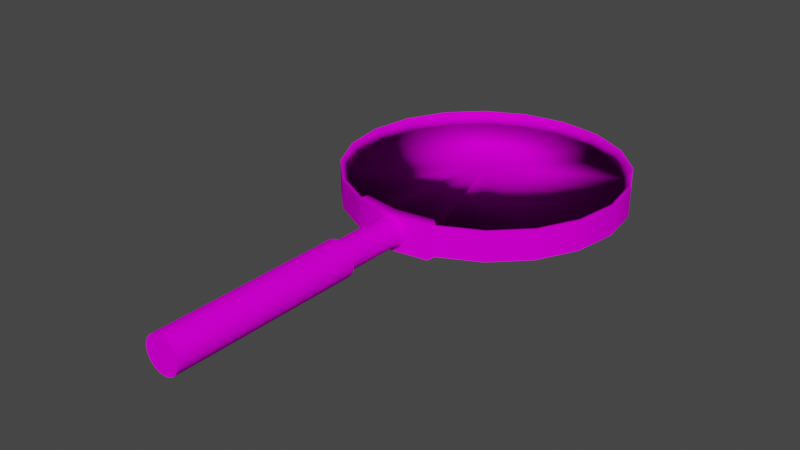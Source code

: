 # Source: magnifying_glas.blend  (saved by Blender 2.90.8; exported with 4.5.12 LTS)
import bpy
from mathutils import Matrix  # noqa: F401  (used for matrix-valued properties, if any)

bpy.ops.wm.read_factory_settings(use_empty=True)
scene = bpy.context.scene
scene.name = 'Scene'

# ---- collections
col_collection = bpy.data.collections.new('Collection'); scene.collection.children.link(col_collection)

# ---- images (referenced by path relative to the original .blend; pixels are not part of the script)
import os
ASSET_DIR = os.environ.get("B2B_ASSET_DIR", "")  # directory of the original .blend (textures are referenced by path, not embedded)
HERE = os.path.dirname(os.path.abspath(__file__))  # packed textures are extracted next to this script under _unpacked/

def load_image(name, relpath, width, height, colorspace="sRGB"):
    """Load a texture the original file referenced (path relative to the .blend, or extracted next to this script)."""
    p = next((c for c in (os.path.join(HERE, relpath), os.path.join(ASSET_DIR, relpath)) if relpath and os.path.exists(c)), "")
    if p:
        img = bpy.data.images.load(p, check_existing=True)
        img.name = name
    else:  # same state as the original file: an image datablock whose file is absent (Cycles renders it pink)
        img = bpy.data.images.new(name, width, height)
        img.source = "FILE"
        img.filepath = "//" + (relpath or name)
    img.colorspace_settings.name = colorspace
    return img
img_magnifyingglassdiffuse_png = load_image('MagnifyingGlassDiffuse.png', 'MagnifyingGlassDiffuse.png', 1024, 1024, 'sRGB')

# ---- materials (node trees are filled in below, after node groups)
mat_magnifyingglass_blinn1 = bpy.data.materials.new('MagnifyingGlass_Blinn1')
mat_magnifyingglass_blinn1.surface_render_method = 'BLENDED'
mat_magnifyingglass_blinn1.blend_method = 'BLEND'
mat_magnifyingglass_blinn1.use_transparent_shadow = False
mat_magnifyingglass_blinn1.diffuse_color = (0.0, 0.0, 0.0, 1.0)
mat_magnifyingglass_blinn1.roughness = 1.0
mat_magnifyingglass_blinn2 = bpy.data.materials.new('MagnifyingGlass_Blinn2')
mat_magnifyingglass_blinn2.surface_render_method = 'BLENDED'
mat_magnifyingglass_blinn2.blend_method = 'BLEND'
mat_magnifyingglass_blinn2.use_transparent_shadow = False
mat_magnifyingglass_blinn2.diffuse_color = (0.0, 0.0, 0.0, 1.0)
mat_magnifyingglass_blinn2.roughness = 1.0

# ---- material node trees
mat_magnifyingglass_blinn1.use_nodes = True; mat_magnifyingglass_blinn1.node_tree.nodes.clear()
_N = mat_magnifyingglass_blinn1.node_tree.nodes; _L = mat_magnifyingglass_blinn1.node_tree.links
n0 = _N.new('ShaderNodeBsdfPrincipled'); n0.name = 'Principled BSDF'; n0.location = (10, 300)
n0.distribution = 'GGX'
n0.subsurface_method = 'BURLEY'
n0.inputs[2].default_value = 1.0
n0.inputs[3].default_value = 1.0
n0.inputs[27].default_value = (0.0, 0.0, 0.0, 1.0)
n0.inputs[28].default_value = 1.0
n1 = _N.new('ShaderNodeOutputMaterial'); n1.name = 'Material Output'; n1.location = (300, 300)
n2 = _N.new('ShaderNodeTexImage'); n2.name = 'Image Texture'; n2.location = (-300, 600)
n2.image = img_magnifyingglassdiffuse_png
_L.new(n0.outputs[0], n1.inputs[0])
_L.new(n2.outputs[0], n0.inputs[0])
n1.is_active_output = True
mat_magnifyingglass_blinn2.use_nodes = True; mat_magnifyingglass_blinn2.node_tree.nodes.clear()
_N = mat_magnifyingglass_blinn2.node_tree.nodes; _L = mat_magnifyingglass_blinn2.node_tree.links
n0 = _N.new('ShaderNodeBsdfPrincipled'); n0.name = 'Principled BSDF'; n0.location = (10, 300)
n0.distribution = 'GGX'
n0.subsurface_method = 'BURLEY'
n0.inputs[2].default_value = 1.0
n0.inputs[3].default_value = 1.0
n0.inputs[27].default_value = (0.0, 0.0, 0.0, 1.0)
n0.inputs[28].default_value = 1.0
n1 = _N.new('ShaderNodeOutputMaterial'); n1.name = 'Material Output'; n1.location = (300, 300)
n2 = _N.new('ShaderNodeTexImage'); n2.name = 'Image Texture'; n2.location = (-300, 600)
n2.image = img_magnifyingglassdiffuse_png
_L.new(n0.outputs[0], n1.inputs[0])
_L.new(n2.outputs[0], n0.inputs[0])
n1.is_active_output = True

# ---- world
world_world = bpy.data.worlds.new('World'); scene.world = world_world
world_world.use_nodes = True; world_world.node_tree.nodes.clear()
_N = world_world.node_tree.nodes; _L = world_world.node_tree.links
n0 = _N.new('ShaderNodeOutputWorld'); n0.name = 'World Output'; n0.location = (300, 300)
n1 = _N.new('ShaderNodeBackground'); n1.name = 'Background'; n1.location = (10, 300)
n1.inputs[0].default_value = (0.05088, 0.05088, 0.05088, 1.0)
_L.new(n1.outputs[0], n0.inputs[0])
n0.is_active_output = True
world_world.color = (0.05088, 0.05088, 0.05088)
world_world.use_sun_shadow = False
world_world.sun_shadow_jitter_overblur = 0.0

# ---- meshes
me_magnifying_glass_model = bpy.data.meshes.new('Magnifying Glass Model')
me_magnifying_glass_model.from_pydata([(0.809, -0.1069, -1.504), (0.5878, -0.1069, -1.725), (0.5878, 0.1069, -1.725), (0.809, 0.1069, -1.504), (-0.7674, 0.02774, -0.3586), (-0.5576, 0.02774, -0.1487), (0.0, 0.09457, -0.9161), (0.7674, 0.02774, -1.474), (0.5576, 0.02774, -1.684), (-0.791, 0.1069, -0.3415), (-0.5747, 0.1069, -0.1252), (0.791, 0.1069, -1.491), (0.5747, 0.1069, -1.707), (-0.809, 0.1069, -0.3284), (-0.5878, 0.1069, -0.1071), (-0.2931, -0.03015, -0.01397), (-0.5576, -0.03015, -0.1487), (0.0, -0.09265, -0.9161), (0.7674, -0.03015, -1.474), (0.9022, -0.03015, -1.209), (-0.2931, 0.02774, -0.01397), (0.9022, 0.02774, -1.209), (-0.2638, -0.03579, -0.02969), (0.0, -0.03579, 0.0121), (-0.2638, 0.03293, -0.02969), (0.0, 0.03293, 0.0121), (0.9486, -0.03015, -0.9161), (-0.309, -0.1069, 0.03491), (-0.3021, -0.1069, 0.01369), (-0.2719, -0.1269, -0.001884), (-0.2781, -0.1269, 0.07083), (-0.5878, -0.1069, -0.1071), (-0.5747, -0.1069, -0.1252), (0.9511, -0.1069, -1.225), (0.9298, -0.1069, -1.218), (0.791, -0.1069, -1.491), (0.9486, 0.02774, -0.9161), (0.2638, -0.03579, -0.02969), (0.2931, -0.03015, -0.01397), (0.9022, -0.03015, -0.623), (-0.3021, 0.1069, 0.01369), (-0.2719, 0.1269, -0.001884), (0.2638, 0.03293, -0.02969), (0.2931, 0.02774, -0.01397), (-0.309, 0.1069, 0.03491), (-0.2781, 0.1269, 0.07083), (0.9022, 0.02774, -0.623), (0.9511, 0.1069, -1.225), (0.5576, -0.03015, -0.1487), (0.7674, -0.03015, -0.3586), (0.9298, 0.1069, -1.218), (0.5576, 0.02774, -0.1487), (0.7674, 0.02774, -0.3586), (0.3021, -0.1069, 0.01369), (0.2719, -0.1269, -0.001884), (0.309, -0.1069, 0.03491), (0.2781, -0.1269, 0.07083), (0.3021, 0.1069, 0.01369), (0.2719, 0.1269, -0.001884), (1.0, -0.1069, -0.9161), (0.9777, -0.1069, -0.9161), (0.0, -0.1269, 0.04118), (0.0, -0.1269, 0.1149), (-0.05949, -0.08188, 0.5548), (-0.07392, -0.1029, 0.5731), (-0.1017, -0.07477, 0.5731), (-0.08188, -0.05949, 0.5548), (-0.1196, -0.03931, 0.5731), (-0.09626, -0.03128, 0.5548), (-0.03128, -0.09626, 0.5548), (-0.03886, -0.121, 0.5731), (0.309, 0.1069, 0.03491), (0.2781, 0.1269, 0.07083), (-0.1258, 0.0, 0.5731), (-0.1012, 0.0, 0.5548), (0.0, -0.1012, 0.5548), (0.0, -0.1272, 0.5731), (0.03886, -0.121, 0.5731), (0.03128, -0.09626, 0.5548), (-0.09626, 0.03128, 0.5548), (-0.1196, 0.03931, 0.5731), (-0.08188, 0.05949, 0.5548), (-0.1017, 0.07477, 0.5731), (0.07392, -0.1029, 0.5731), (0.05949, -0.08188, 0.5548), (1.0, 0.1069, -0.9161), (-0.05949, 0.08188, 0.5548), (-0.07392, 0.1029, 0.5731), (0.1017, -0.07477, 0.5731), (0.08188, -0.05949, 0.5548), (-0.03128, 0.09626, 0.5548), (-0.03886, 0.121, 0.5731), (0.9777, 0.1069, -0.9161), (0.1196, -0.03931, 0.5731), (0.09626, -0.03128, 0.5548), (0.0, 0.1269, 0.04118), (0.0, 0.1012, 0.5548), (0.0, 0.1272, 0.5731), (0.1258, 0.0, 0.5731), (0.1012, 0.0, 0.5548), (-0.07092, -0.09761, 0.1036), (-0.05949, -0.08188, 0.1505), (-0.08188, -0.05949, 0.1505), (-0.09911, -0.07201, 0.09918), (-0.09626, -0.03128, 0.1505), (-0.1177, -0.03823, 0.09624), (0.09626, 0.03128, 0.5548), (0.1196, 0.03931, 0.5731), (-0.03659, -0.1126, 0.1091), (-0.03128, -0.09626, 0.1505), (0.03886, 0.121, 0.5731), (0.03128, 0.09626, 0.5548), (0.08188, 0.05949, 0.5548), (0.1017, 0.07477, 0.5731), (-0.1012, 0.0, 0.1505), (-0.1242, 0.0, 0.09521), (0.07392, 0.1029, 0.5731), (0.05949, 0.08188, 0.5548), (-0.09626, 0.03128, 0.1505), (-0.1177, 0.03823, 0.09624), (0.03659, -0.1126, 0.1091), (0.03128, -0.09626, 0.1505), (0.0, -0.1012, 0.1505), (0.0, -0.116, 0.1149), (0.0, 0.1269, 0.1149), (-0.08188, 0.05949, 0.1505), (-0.09911, 0.07201, 0.09918), (0.07092, -0.09761, 0.1036), (0.05949, -0.08188, 0.1505), (0.9511, -0.1069, -0.6071), (0.9298, -0.1069, -0.614), (-0.05949, 0.08188, 0.1505), (-0.07092, 0.09761, 0.1036), (0.09911, -0.07201, 0.09918), (0.08188, -0.05949, 0.1505), (0.1177, -0.03823, 0.09624), (0.09626, -0.03128, 0.1505), (-0.03128, 0.09626, 0.1505), (-0.03659, 0.1126, 0.1091), (0.9511, 0.1069, -0.6071), (0.1242, 0.0, 0.09521), (0.1012, 0.0, 0.1505), (0.9298, 0.1069, -0.614), (0.1177, 0.03823, 0.09624), (0.09626, 0.03128, 0.1505), (0.0, 0.116, 0.1149), (0.0, 0.1012, 0.1505), (0.03128, 0.09626, 0.1505), (0.03659, 0.1126, 0.1091), (0.09911, 0.07201, 0.09918), (0.08188, 0.05949, 0.1505), (0.05949, 0.08188, 0.1505), (0.07092, 0.09761, 0.1036), (0.809, -0.1069, -0.3284), (0.791, -0.1069, -0.3415), (0.5878, -0.1069, -0.1071), (0.5747, -0.1069, -0.1252), (0.809, 0.1069, -0.3284), (0.5878, 0.1069, -0.1071), (0.791, 0.1069, -0.3415), (0.5747, 0.1069, -0.1252), (0.0, -0.116, 0.1149), (-0.1017, -0.07477, 1.916), (-0.07392, -0.1029, 1.916), (0.0, 0.0, 1.916), (-0.03886, -0.121, 1.916), (-0.1196, -0.03931, 1.916), (0.0, -0.1272, 1.916), (-0.1258, 0.0, 1.916), (0.03886, -0.121, 1.916), (-0.1196, 0.03931, 1.916), (0.07392, -0.1029, 1.916), (-0.1017, 0.07477, 1.916), (0.1017, -0.07477, 1.916), (-0.07392, 0.1029, 1.916), (0.1196, -0.03931, 1.916), (-0.03886, 0.121, 1.916), (0.1258, 0.0, 1.916), (0.0, 0.1272, 1.916), (0.1196, 0.03931, 1.916), (0.03886, 0.121, 1.916), (0.1017, 0.07477, 1.916), (0.07392, 0.1029, 1.916), (0.0, 0.116, 0.1149), (-0.809, -0.1069, -0.3284), (0.5576, -0.03015, -1.684), (-0.7674, -0.03015, -0.3586), (0.5747, -0.1069, -1.707), (-0.791, -0.1069, -0.3415), (-0.9022, 0.02774, -0.623), (0.2931, 0.02774, -1.818), (-0.9022, -0.03015, -0.623), (0.2931, -0.03015, -1.818), (-0.9486, 0.02774, -0.9161), (0.0, 0.02774, -1.865), (-0.9511, 0.1069, -0.6071), (-0.9298, 0.1069, -0.614), (0.309, 0.1069, -1.867), (0.3021, 0.1069, -1.846), (-0.9486, -0.03015, -0.9161), (0.0, -0.03015, -1.865), (-0.9022, 0.02774, -1.209), (-0.2931, 0.02774, -1.818), (-0.9022, -0.03015, -1.209), (-0.2931, -0.03015, -1.818), (-0.9511, -0.1069, -0.6071), (0.309, -0.1069, -1.867), (-0.7674, 0.02774, -1.474), (-0.5576, 0.02774, -1.684), (-0.9298, -0.1069, -0.614), (0.3021, -0.1069, -1.846), (-0.7674, -0.03015, -1.474), (-0.5576, -0.03015, -1.684), (-1.0, 0.1069, -0.9161), (-0.9777, 0.1069, -0.9161), (0.0, 0.1069, -1.916), (0.0, 0.1069, -1.894), (-1.0, -0.1069, -0.9161), (0.0, -0.1069, -1.916), (-0.9777, -0.1069, -0.9161), (0.0, -0.1069, -1.894), (-0.9511, 0.1069, -1.225), (-0.9298, 0.1069, -1.218), (-0.309, 0.1069, -1.867), (-0.3021, 0.1069, -1.846), (-0.9511, -0.1069, -1.225), (-0.309, -0.1069, -1.867), (-0.9298, -0.1069, -1.218), (-0.3021, -0.1069, -1.846), (-0.809, 0.1069, -1.504), (-0.791, 0.1069, -1.491), (-0.5878, 0.1069, -1.725), (-0.5747, 0.1069, -1.707), (-0.809, -0.1069, -1.504), (-0.5878, -0.1069, -1.725), (-0.791, -0.1069, -1.491), (-0.5747, -0.1069, -1.707)], [], [(0, 1, 2, 3), (4, 5, 6), (7, 8, 6), (9, 10, 5, 4), (11, 12, 8, 7), (13, 14, 10, 9), (3, 2, 12, 11), (15, 16, 17), (18, 19, 17), (5, 20, 6), (21, 7, 6), (22, 15, 17, 23), (6, 20, 24, 25), (19, 26, 17), (27, 28, 29, 30), (22, 29, 28, 15), (27, 31, 32, 28), (0, 33, 34, 35), (36, 21, 6), (28, 32, 16, 15), (35, 34, 19, 18), (37, 23, 17, 38), (26, 39, 17), (24, 20, 40, 41), (6, 25, 42, 43), (41, 40, 44, 45), (46, 36, 6), (31, 27, 44, 14), (33, 0, 3, 47), (48, 38, 17), (39, 49, 17), (49, 48, 17), (10, 40, 20, 5), (50, 11, 7, 21), (43, 51, 6), (52, 46, 6), (51, 52, 6), (14, 44, 40, 10), (47, 3, 11, 50), (53, 54, 37, 38), (54, 53, 55, 56), (27, 30, 45, 44), (57, 43, 42, 58), (33, 59, 60, 34), (61, 29, 22, 23), (62, 30, 29, 61), (34, 60, 26, 19), (63, 64, 65, 66), (66, 65, 67, 68), (69, 70, 64, 63), (71, 57, 58, 72), (68, 67, 73, 74), (70, 69, 75, 76), (77, 76, 75, 78), (79, 74, 73, 80), (81, 79, 80, 82), (83, 77, 78, 84), (59, 33, 47, 85), (86, 81, 82, 87), (88, 83, 84, 89), (90, 86, 87, 91), (92, 50, 21, 36), (93, 88, 89, 94), (24, 41, 95, 25), (96, 90, 91, 97), (98, 93, 94, 99), (100, 101, 102, 103), (103, 102, 104, 105), (98, 99, 106, 107), (108, 109, 101, 100), (110, 111, 96, 97), (107, 106, 112, 113), (105, 104, 114, 115), (116, 117, 111, 110), (113, 112, 117, 116), (85, 47, 50, 92), (115, 114, 118, 119), (120, 121, 122, 123), (41, 45, 124, 95), (37, 54, 61, 23), (54, 56, 62, 61), (119, 118, 125, 126), (127, 128, 121, 120), (59, 129, 130, 60), (60, 130, 39, 26), (126, 125, 131, 132), (133, 134, 128, 127), (135, 136, 134, 133), (132, 131, 137, 138), (102, 101, 63, 66), (129, 59, 85, 139), (140, 141, 136, 135), (104, 102, 66, 68), (101, 109, 69, 63), (95, 58, 42, 25), (114, 104, 68, 74), (109, 122, 75, 69), (142, 92, 36, 46), (143, 144, 141, 140), (145, 146, 147, 148), (118, 114, 74, 79), (122, 121, 78, 75), (149, 150, 144, 143), (148, 147, 151, 152), (152, 151, 150, 149), (129, 153, 154, 130), (155, 55, 53, 156), (156, 53, 38, 48), (130, 154, 49, 39), (139, 85, 92, 142), (125, 118, 79, 81), (121, 128, 84, 78), (124, 72, 58, 95), (72, 56, 55, 71), (131, 125, 81, 86), (128, 134, 89, 84), (153, 155, 156, 154), (154, 156, 48, 49), (137, 131, 86, 90), (134, 136, 94, 89), (153, 129, 139, 157), (55, 155, 158, 71), (159, 142, 46, 52), (57, 160, 51, 43), (136, 141, 99, 94), (146, 137, 90, 96), (147, 146, 96, 111), (141, 144, 106, 99), (155, 153, 157, 158), (151, 147, 111, 117), (144, 150, 112, 106), (150, 151, 117, 112), (160, 159, 52, 51), (157, 139, 142, 159), (71, 158, 160, 57), (123, 122, 161), (108, 161, 109), (122, 109, 161), (158, 157, 159, 160), (162, 163, 164), (163, 165, 164), (166, 162, 164), (165, 167, 164), (168, 166, 164), (167, 169, 164), (170, 168, 164), (169, 171, 164), (172, 170, 164), (171, 173, 164), (174, 172, 164), (173, 175, 164), (176, 174, 164), (175, 177, 164), (178, 176, 164), (177, 179, 164), (180, 178, 164), (179, 181, 164), (182, 180, 164), (181, 182, 164), (183, 138, 145), (138, 137, 145), (137, 146, 145), (65, 64, 163, 162), (64, 70, 165, 163), (67, 65, 162, 166), (70, 76, 167, 165), (73, 67, 166, 168), (76, 77, 169, 167), (80, 73, 168, 170), (77, 83, 171, 169), (82, 80, 170, 172), (83, 88, 173, 171), (87, 82, 172, 174), (88, 93, 175, 173), (91, 87, 174, 176), (93, 98, 177, 175), (97, 91, 176, 178), (98, 107, 179, 177), (110, 97, 178, 180), (107, 113, 181, 179), (116, 110, 180, 182), (113, 116, 182, 181), (161, 108, 62), (62, 108, 30), (108, 100, 30), (100, 103, 30), (30, 103, 45), (103, 105, 45), (105, 115, 45), (115, 119, 45), (119, 126, 45), (183, 124, 138), (124, 45, 138), (138, 45, 132), (45, 126, 132), (161, 62, 123), (145, 148, 183), (62, 56, 123), (123, 56, 120), (120, 56, 127), (127, 56, 133), (56, 72, 133), (133, 72, 135), (135, 72, 140), (140, 72, 143), (143, 72, 149), (183, 148, 124), (124, 148, 72), (148, 152, 72), (72, 152, 149), (184, 31, 14, 13), (185, 18, 17), (16, 186, 17), (187, 35, 18, 185), (32, 188, 186, 16), (1, 0, 35, 187), (31, 184, 188, 32), (189, 4, 6), (8, 190, 6), (186, 191, 17), (192, 185, 17), (193, 189, 6), (190, 194, 6), (195, 13, 9, 196), (2, 197, 198, 12), (191, 199, 17), (200, 192, 17), (196, 9, 4, 189), (12, 198, 190, 8), (201, 193, 6), (194, 202, 6), (199, 203, 17), (204, 200, 17), (205, 184, 13, 195), (1, 206, 197, 2), (207, 201, 6), (202, 208, 6), (208, 207, 6), (188, 209, 191, 186), (210, 187, 185, 192), (203, 211, 17), (212, 204, 17), (211, 212, 17), (184, 205, 209, 188), (206, 1, 187, 210), (213, 195, 196, 214), (197, 215, 216, 198), (214, 196, 189, 193), (198, 216, 194, 190), (217, 205, 195, 213), (206, 218, 215, 197), (209, 219, 199, 191), (220, 210, 192, 200), (205, 217, 219, 209), (218, 206, 210, 220), (221, 213, 214, 222), (215, 223, 224, 216), (222, 214, 193, 201), (216, 224, 202, 194), (225, 217, 213, 221), (218, 226, 223, 215), (219, 227, 203, 199), (228, 220, 200, 204), (229, 221, 222, 230), (223, 231, 232, 224), (230, 222, 201, 207), (224, 232, 208, 202), (217, 225, 227, 219), (226, 218, 220, 228), (231, 229, 230, 232), (232, 230, 207, 208), (233, 225, 221, 229), (226, 234, 231, 223), (227, 235, 211, 203), (236, 228, 204, 212), (234, 233, 229, 231), (235, 236, 212, 211), (225, 233, 235, 227), (234, 226, 228, 236), (233, 234, 236, 235), (22, 15, 20, 24), (15, 16, 5, 20), (16, 186, 4, 5), (186, 191, 189, 4), (191, 199, 193, 189), (199, 203, 201, 193), (203, 211, 207, 201), (211, 212, 208, 207), (212, 204, 202, 208), (204, 200, 194, 202), (200, 192, 190, 194), (192, 185, 8, 190), (185, 18, 7, 8), (18, 19, 21, 7), (19, 26, 36, 21), (26, 39, 46, 36), (39, 49, 52, 46), (49, 48, 51, 52), (48, 38, 43, 51), (38, 37, 42, 43), (23, 22, 24, 25), (23, 25, 42, 37)])
me_magnifying_glass_model.polygons.foreach_set('use_smooth', [True] * 302)
me_magnifying_glass_model.polygons.foreach_set('material_index', [0, 1, 1, 0, 0, 0, 0, 1, 1, 1, 1, 1, 1, 1, 0, 0, 0, 0, 1, 0, 0, 1, 1, 0, 1, 0, 1, 0, 0, 1, 1, 1, 0, 0, 1, 1, 1, 0, 0, 0, 0, 0, 0, 0, 0, 0, 0, 0, 0, 0, 0, 0, 0, 0, 0, 0, 0, 0, 0, 0, 0, 0, 0, 0, 0, 0, 0, 0, 0, 0, 0, 0, 0, 0, 0, 0, 0, 0, 0, 0, 0, 0, 0, 0, 0, 0, 0, 0, 0, 0, 0, 0, 0, 0, 0, 0, 0, 0, 0, 0, 0, 0, 0, 0, 0, 0, 0, 0, 0, 0, 0, 0, 0, 0, 0, 0, 0, 0, 0, 0, 0, 0, 0, 0, 0, 0, 0, 0, 0, 0, 0, 0, 0, 0, 0, 0, 0, 0, 0, 0, 0, 0, 0, 0, 0, 0, 0, 0, 0, 0, 0, 0, 0, 0, 0, 0, 0, 0, 0, 0, 0, 0, 0, 0, 0, 0, 0, 0, 0, 0, 0, 0, 0, 0, 0, 0, 0, 0, 0, 0, 0, 0, 0, 0, 0, 0, 0, 0, 0, 0, 0, 0, 0, 0, 0, 0, 0, 0, 0, 0, 0, 0, 0, 0, 0, 0, 0, 0, 0, 0, 0, 1, 1, 0, 0, 0, 0, 1, 1, 1, 1, 1, 1, 0, 0, 1, 1, 0, 0, 1, 1, 1, 1, 0, 0, 1, 1, 1, 0, 0, 1, 1, 1, 0, 0, 0, 0, 0, 0, 0, 0, 0, 0, 0, 0, 0, 0, 0, 0, 0, 0, 0, 0, 0, 0, 0, 0, 0, 0, 0, 0, 0, 0, 0, 0, 0, 0, 0, 0, 0, 0, 0, 0, 0, 0, 0, 0, 0, 0, 0, 0, 0, 0, 0, 0, 0, 0, 0, 0, 0, 0, 0])
_k = set([(0, 1), (0, 33), (1, 206), (2, 3), (2, 197), (3, 47), (13, 14), (13, 195), (14, 44), (27, 30), (27, 31), (30, 62), (31, 184), (33, 59), (44, 45), (45, 124), (47, 85), (55, 56), (55, 155), (56, 62), (59, 129), (71, 72), (71, 158), (72, 124), (85, 139), (100, 103), (100, 108), (103, 105), (105, 115), (108, 161), (115, 119), (119, 126), (120, 123), (120, 127), (123, 161), (126, 132), (127, 133), (129, 153), (132, 138), (133, 135), (135, 140), (138, 183), (139, 157), (140, 143), (143, 149), (145, 148), (145, 183), (148, 152), (149, 152), (153, 155), (157, 158), (162, 163), (162, 166), (163, 165), (165, 167), (166, 168), (167, 169), (168, 170), (169, 171), (170, 172), (171, 173), (172, 174), (173, 175), (174, 176), (175, 177), (176, 178), (177, 179), (178, 180), (179, 181), (180, 182), (181, 182), (184, 205), (195, 213), (197, 215), (205, 217), (206, 218), (213, 221), (215, 223), (217, 225), (218, 226), (221, 229), (223, 231), (225, 233), (226, 234), (229, 231), (233, 234)])
me_magnifying_glass_model.attributes.new('sharp_edge', 'BOOLEAN', 'EDGE').data.foreach_set('value', [ (min(e.vertices), max(e.vertices)) in _k for e in me_magnifying_glass_model.edges])
_uv = me_magnifying_glass_model.uv_layers.new(name='UVMap')
_uv.uv.foreach_set('vector', [0.6974, 0.7868, 0.6951, 0.897, 0.3648, 0.9098, 0.3671, 0.7997, 0.9264, 0.1803, 0.8997, 0.1893, 0.8754, 0.09525, 0.8387, 0.0174, 0.8714, 0.01144, 0.8754, 0.09525, 0.379, 0.2207, 0.3812, 0.113, 0.5032, 0.12, 0.5011, 0.2245, 0.3672, 0.7931, 0.365, 0.9008, 0.4875, 0.8844, 0.4897, 0.7798, 0.3791, 0.2142, 0.3814, 0.104, 0.3812, 0.113, 0.379, 0.2207, 0.3671, 0.7997, 0.3648, 0.9098, 0.365, 0.9008, 0.3672, 0.7931, 0.8717, 0.1896, 0.8997, 0.1893, 0.8754, 0.09525, 0.8387, 0.0174, 0.8168, 0.03459, 0.8754, 0.09525, 0.8997, 0.1893, 0.8717, 0.1896, 0.8754, 0.09525, 0.8168, 0.03459, 0.8387, 0.0174, 0.8754, 0.09525, 0.8699, 0.187, 0.8717, 0.1896, 0.8754, 0.09525, 0.8459, 0.1794, 0.8754, 0.09525, 0.8717, 0.1896, 0.8699, 0.187, 0.8459, 0.1794, 0.8168, 0.03459, 0.8006, 0.05772, 0.8754, 0.09525, 0.7131, 0.02041, 0.7129, 0.03097, 0.7436, 0.0589, 0.7443, 0.02269, 0.6026, 0.05686, 0.7436, 0.0589, 0.7129, 0.03097, 0.594, 0.04937, 0.7131, 0.02041, 0.7116, 0.09114, 0.7114, 0.1001, 0.7129, 0.03097, 0.6974, 0.7868, 0.7002, 0.6479, 0.7003, 0.6445, 0.6975, 0.7802, 0.8006, 0.05772, 0.8168, 0.03459, 0.8754, 0.09525, 0.7129, 0.03097, 0.7114, 0.1001, 0.5926, 0.1165, 0.594, 0.04937, 0.6975, 0.7802, 0.7003, 0.6445, 0.5818, 0.6447, 0.5791, 0.7764, 0.8254, 0.1647, 0.8459, 0.1794, 0.8754, 0.09525, 0.8223, 0.1648, 0.8006, 0.05772, 0.7917, 0.08452, 0.8754, 0.09525, 0.4964, 0.061, 0.5046, 0.05286, 0.3826, 0.04385, 0.3515, 0.05797, 0.8754, 0.09525, 0.8459, 0.1794, 0.8254, 0.1647, 0.8223, 0.1648, 0.3515, 0.05797, 0.3826, 0.04385, 0.3828, 0.03328, 0.3523, 0.02175, 0.7917, 0.08452, 0.8006, 0.05772, 0.8754, 0.09525, 0.7116, 0.09114, 0.7131, 0.02041, 0.3828, 0.03328, 0.3814, 0.104, 0.7002, 0.6479, 0.6974, 0.7868, 0.3671, 0.7997, 0.3699, 0.6608, 0.8058, 0.1421, 0.8223, 0.1648, 0.8754, 0.09525, 0.7917, 0.08452, 0.791, 0.1124, 0.8754, 0.09525, 0.791, 0.1124, 0.8058, 0.1421, 0.8754, 0.09525, 0.3812, 0.113, 0.3826, 0.04385, 0.5046, 0.05286, 0.5032, 0.12, 0.37, 0.6574, 0.3672, 0.7931, 0.4897, 0.7798, 0.4924, 0.6481, 0.8223, 0.1648, 0.8058, 0.1421, 0.8754, 0.09525, 0.791, 0.1124, 0.7917, 0.08452, 0.8754, 0.09525, 0.8058, 0.1421, 0.791, 0.1124, 0.8754, 0.09525, 0.3814, 0.104, 0.3828, 0.03328, 0.3826, 0.04385, 0.3812, 0.113, 0.3699, 0.6608, 0.3671, 0.7997, 0.3672, 0.7931, 0.37, 0.6574, 0.7129, 0.03097, 0.7436, 0.0589, 0.6026, 0.05686, 0.594, 0.04937, 0.7436, 0.0589, 0.7129, 0.03097, 0.7131, 0.02041, 0.7443, 0.02269, 0.7131, 0.02041, 0.7443, 0.02269, 0.3523, 0.02175, 0.3828, 0.03328, 0.3826, 0.04385, 0.5046, 0.05286, 0.4964, 0.061, 0.3515, 0.05797, 0.7002, 0.6479, 0.7034, 0.4941, 0.7034, 0.4941, 0.7003, 0.6445, 0.744, 0.03745, 0.7436, 0.0589, 0.6026, 0.05686, 0.603, 0.03605, 0.7448, 0.000754, 0.7443, 0.02269, 0.7436, 0.0589, 0.744, 0.03745, 0.7003, 0.6445, 0.7034, 0.4941, 0.5848, 0.4987, 0.5818, 0.6447, 0.3435, 0.1781, 0.321, 0.09549, 0.321, 0.2061, 0.3435, 0.2662, 0.3435, 0.2662, 0.321, 0.2061, 0.321, 0.3455, 0.3435, 0.3771, 0.3435, 0.1216, 0.321, 0.02447, 0.321, 0.09549, 0.3435, 0.1781, 0.3828, 0.03328, 0.3826, 0.04385, 0.3515, 0.05797, 0.3523, 0.02175, 0.3435, 0.3771, 0.321, 0.3455, 0.321, 0.5, 0.3435, 0.5, 0.321, 0.02447, 0.3435, 0.1216, 0.3435, 0.1022, 0.321, 0.0, 0.321, 0.02447, 0.321, 0.0, 0.3435, 0.1022, 0.3435, 0.1216, 0.3435, 0.6229, 0.3435, 0.5, 0.321, 0.5, 0.321, 0.6545, 0.3435, 0.7338, 0.3435, 0.6229, 0.321, 0.6545, 0.321, 0.7939, 0.321, 0.09549, 0.321, 0.02447, 0.3435, 0.1216, 0.3435, 0.1781, 0.7034, 0.4941, 0.7002, 0.6479, 0.3699, 0.6608, 0.3731, 0.5069, 0.3435, 0.8219, 0.3435, 0.7338, 0.321, 0.7939, 0.321, 0.9045, 0.321, 0.2061, 0.321, 0.09549, 0.3435, 0.1781, 0.3435, 0.2662, 0.3435, 0.8784, 0.3435, 0.8219, 0.321, 0.9045, 0.321, 0.9755, 0.3731, 0.5069, 0.37, 0.6574, 0.4924, 0.6481, 0.4954, 0.5022, 0.321, 0.3455, 0.321, 0.2061, 0.3435, 0.2662, 0.3435, 0.3771, 0.4964, 0.061, 0.3515, 0.05797, 0.352, 0.03652, 0.4968, 0.04019, 0.3435, 0.8978, 0.3435, 0.8784, 0.321, 0.9755, 0.321, 1.0, 0.321, 0.5, 0.321, 0.3455, 0.3435, 0.3771, 0.3435, 0.5, 0.7437, 0.1163, 0.7257, 0.1781, 0.7257, 0.2662, 0.7455, 0.217, 0.7455, 0.217, 0.7257, 0.2662, 0.7257, 0.3771, 0.7466, 0.3497, 0.321, 0.5, 0.3435, 0.5, 0.3435, 0.6229, 0.321, 0.6545, 0.7417, 0.05738, 0.7257, 0.1216, 0.7257, 0.1781, 0.7437, 0.1163, 0.321, 0.9755, 0.3435, 0.8784, 0.3435, 0.8978, 0.321, 1.0, 0.321, 0.6545, 0.3435, 0.6229, 0.3435, 0.7338, 0.321, 0.7939, 0.7466, 0.3497, 0.7257, 0.3771, 0.7257, 0.5, 0.747, 0.5, 0.321, 0.9045, 0.3435, 0.8219, 0.3435, 0.8784, 0.321, 0.9755, 0.321, 0.7939, 0.3435, 0.7338, 0.3435, 0.8219, 0.321, 0.9045, 0.3731, 0.5069, 0.3699, 0.6608, 0.37, 0.6574, 0.3731, 0.5069, 0.747, 0.5, 0.7257, 0.5, 0.7257, 0.6229, 0.7466, 0.6503, 0.7417, 0.05738, 0.7257, 0.1216, 0.7257, 0.1022, 0.7394, 0.04405, 0.3515, 0.05797, 0.3523, 0.02175, 0.3527, -0.000183, 0.352, 0.03652, 0.6026, 0.05686, 0.7436, 0.0589, 0.744, 0.03745, 0.603, 0.03605, 0.7436, 0.0589, 0.7443, 0.02269, 0.7448, 0.000754, 0.744, 0.03745, 0.7466, 0.6503, 0.7257, 0.6229, 0.7257, 0.7338, 0.7455, 0.783, 0.7437, 0.1163, 0.7257, 0.1781, 0.7257, 0.1216, 0.7417, 0.05738, 0.7034, 0.4941, 0.7065, 0.3402, 0.7064, 0.3436, 0.7034, 0.4941, 0.7034, 0.4941, 0.7064, 0.3436, 0.5878, 0.3527, 0.5848, 0.4987, 0.7455, 0.783, 0.7257, 0.7338, 0.7257, 0.8219, 0.7437, 0.8837, 0.7455, 0.217, 0.7257, 0.2662, 0.7257, 0.1781, 0.7437, 0.1163, 0.7466, 0.3497, 0.7257, 0.3771, 0.7257, 0.2662, 0.7455, 0.217, 0.7437, 0.8837, 0.7257, 0.8219, 0.7257, 0.8784, 0.7417, 0.9426, 0.6771, 0.2662, 0.6771, 0.1781, 0.3435, 0.1781, 0.3435, 0.2662, 0.7065, 0.3402, 0.7034, 0.4941, 0.3731, 0.5069, 0.3762, 0.353, 0.747, 0.5, 0.7257, 0.5, 0.7257, 0.3771, 0.7466, 0.3497, 0.6771, 0.3771, 0.6771, 0.2662, 0.3435, 0.2662, 0.3435, 0.3771, 0.6771, 0.1781, 0.6771, 0.1216, 0.3435, 0.1216, 0.3435, 0.1781, 0.352, 0.03652, 0.3515, 0.05797, 0.4964, 0.061, 0.4968, 0.04019, 0.6771, 0.5, 0.6771, 0.3771, 0.3435, 0.3771, 0.3435, 0.5, 0.6771, 0.1216, 0.6771, 0.1022, 0.3435, 0.1022, 0.3435, 0.1216, 0.3762, 0.3565, 0.3731, 0.5069, 0.4954, 0.5022, 0.4984, 0.3562, 0.7466, 0.6503, 0.7257, 0.6229, 0.7257, 0.5, 0.747, 0.5, 0.7394, 0.9559, 0.7257, 0.8978, 0.7257, 0.8784, 0.7417, 0.9426, 0.6771, 0.6229, 0.6771, 0.5, 0.3435, 0.5, 0.3435, 0.6229, 0.6771, 0.1022, 0.6771, 0.1216, 0.3435, 0.1216, 0.3435, 0.1022, 0.7455, 0.783, 0.7257, 0.7338, 0.7257, 0.6229, 0.7466, 0.6503, 0.7417, 0.9426, 0.7257, 0.8784, 0.7257, 0.8219, 0.7437, 0.8837, 0.7437, 0.8837, 0.7257, 0.8219, 0.7257, 0.7338, 0.7455, 0.783, 0.7065, 0.3402, 0.7094, 0.2013, 0.7092, 0.2079, 0.7064, 0.3436, 0.7116, 0.09114, 0.7131, 0.02041, 0.7129, 0.03097, 0.7114, 0.1001, 0.7114, 0.1001, 0.7129, 0.03097, 0.594, 0.04937, 0.5926, 0.1165, 0.7064, 0.3436, 0.7092, 0.2079, 0.5905, 0.221, 0.5878, 0.3527, 0.3762, 0.353, 0.3731, 0.5069, 0.3731, 0.5069, 0.3762, 0.3565, 0.6771, 0.7338, 0.6771, 0.6229, 0.3435, 0.6229, 0.3435, 0.7338, 0.6771, 0.1216, 0.6771, 0.1781, 0.3435, 0.1781, 0.3435, 0.1216, 0.3527, -0.000183, 0.3523, 0.02175, 0.3515, 0.05797, 0.352, 0.03652, 0.3523, 0.02175, 0.7443, 0.02269, 0.7131, 0.02041, 0.3828, 0.03328, 0.6771, 0.8219, 0.6771, 0.7338, 0.3435, 0.7338, 0.3435, 0.8219, 0.6771, 0.1781, 0.6771, 0.2662, 0.3435, 0.2662, 0.3435, 0.1781, 0.7094, 0.2013, 0.7116, 0.09114, 0.7114, 0.1001, 0.7092, 0.2079, 0.7092, 0.2079, 0.7114, 0.1001, 0.5926, 0.1165, 0.5905, 0.221, 0.6771, 0.8784, 0.6771, 0.8219, 0.3435, 0.8219, 0.3435, 0.8784, 0.6771, 0.2662, 0.6771, 0.3771, 0.3435, 0.3771, 0.3435, 0.2662, 0.7094, 0.2013, 0.7065, 0.3402, 0.3762, 0.353, 0.3791, 0.2142, 0.7131, 0.02041, 0.7116, 0.09114, 0.3814, 0.104, 0.3828, 0.03328, 0.379, 0.2207, 0.3762, 0.3565, 0.4984, 0.3562, 0.5011, 0.2245, 0.3826, 0.04385, 0.3812, 0.113, 0.5032, 0.12, 0.5046, 0.05286, 0.6771, 0.3771, 0.6771, 0.5, 0.3435, 0.5, 0.3435, 0.3771, 0.6771, 0.8978, 0.6771, 0.8784, 0.3435, 0.8784, 0.3435, 0.8978, 0.6771, 0.8784, 0.6771, 0.8978, 0.3435, 0.8978, 0.3435, 0.8784, 0.6771, 0.5, 0.6771, 0.6229, 0.3435, 0.6229, 0.3435, 0.5, 0.7116, 0.09114, 0.7094, 0.2013, 0.3791, 0.2142, 0.3814, 0.104, 0.6771, 0.8219, 0.6771, 0.8784, 0.3435, 0.8784, 0.3435, 0.8219, 0.6771, 0.6229, 0.6771, 0.7338, 0.3435, 0.7338, 0.3435, 0.6229, 0.6771, 0.7338, 0.6771, 0.8219, 0.3435, 0.8219, 0.3435, 0.7338, 0.3812, 0.113, 0.379, 0.2207, 0.5011, 0.2245, 0.5032, 0.12, 0.3791, 0.2142, 0.3762, 0.353, 0.3762, 0.3565, 0.379, 0.2207, 0.3828, 0.03328, 0.3814, 0.104, 0.3812, 0.113, 0.3826, 0.04385, 0.7394, 0.04405, 0.7257, 0.1022, 0.7394, 0.04405, 0.7417, 0.05738, 0.7394, 0.04405, 0.7257, 0.1216, 0.7257, 0.1022, 0.7257, 0.1216, 0.7394, 0.04405, 0.3814, 0.104, 0.3791, 0.2142, 0.379, 0.2207, 0.3812, 0.113, 0.01018, 0.2061, 0.01018, 0.09549, 0.01018, 0.5, 0.01018, 0.09549, 0.01018, 0.02447, 0.01018, 0.5, 0.01018, 0.3455, 0.01018, 0.2061, 0.01018, 0.5, 0.01018, 0.02447, 0.01018, 0.0, 0.01018, 0.5, 0.01018, 0.5, 0.01018, 0.3455, 0.01018, 0.5, 0.01018, 0.0, 0.01018, 0.02447, 0.01018, 0.5, 0.01018, 0.6545, 0.01018, 0.5, 0.01018, 0.5, 0.01018, 0.02447, 0.01018, 0.09549, 0.01018, 0.5, 0.01018, 0.7939, 0.01018, 0.6545, 0.01018, 0.5, 0.01018, 0.09549, 0.01018, 0.2061, 0.01018, 0.5, 0.01018, 0.6832, 0.01018, 0.5726, 0.01018, 0.2787, 0.01018, 0.2061, 0.01018, 0.3455, 0.01018, 0.5, 0.01018, 0.7542, 0.01018, 0.6832, 0.01018, 0.2787, 0.01018, 0.3455, 0.01018, 0.5, 0.01018, 0.5, 0.01018, 0.7787, 0.01018, 0.7542, 0.01018, 0.2787, 0.01018, 0.5, 0.01018, 0.6545, 0.01018, 0.5, 0.01018, 0.7542, 0.01018, 0.7787, 0.01018, 0.2787, 0.01018, 0.6545, 0.01018, 0.7939, 0.01018, 0.5, 0.01018, 0.6832, 0.01018, 0.7542, 0.01018, 0.2787, 0.01018, 0.5726, 0.01018, 0.6832, 0.01018, 0.2787, 0.7394, 0.9559, 0.7417, 0.9426, 0.7394, 0.9559, 0.7417, 0.9426, 0.7257, 0.8784, 0.7394, 0.9559, 0.7257, 0.8784, 0.7257, 0.8978, 0.7394, 0.9559, 0.321, 0.2061, 0.321, 0.09549, 0.01018, 0.09549, 0.01018, 0.2061, 0.321, 0.09549, 0.321, 0.02447, 0.01018, 0.02447, 0.01018, 0.09549, 0.321, 0.3455, 0.321, 0.2061, 0.01018, 0.2061, 0.01018, 0.3455, 0.321, 0.02447, 0.321, 0.0, 0.01018, 0.0, 0.01018, 0.02447, 0.321, 0.5, 0.321, 0.3455, 0.01018, 0.3455, 0.01018, 0.5, 0.321, 0.0, 0.321, 0.02447, 0.01018, 0.02447, 0.01018, 0.0, 0.321, 0.6545, 0.321, 0.5, 0.01018, 0.5, 0.01018, 0.6545, 0.321, 0.02447, 0.321, 0.09549, 0.01018, 0.09549, 0.01018, 0.02447, 0.321, 0.7939, 0.321, 0.6545, 0.01018, 0.6545, 0.01018, 0.7939, 0.321, 0.09549, 0.321, 0.2061, 0.01018, 0.2061, 0.01018, 0.09549, 0.321, 0.9045, 0.321, 0.7939, 0.01018, 0.7939, 0.01018, 0.9045, 0.321, 0.2061, 0.321, 0.3455, 0.01018, 0.3455, 0.01018, 0.2061, 0.321, 0.9755, 0.321, 0.9045, 0.01018, 0.9045, 0.01018, 0.9755, 0.321, 0.3455, 0.321, 0.5, 0.01018, 0.5, 0.01018, 0.3455, 0.321, 1.0, 0.321, 0.9755, 0.01018, 0.9755, 0.01018, 1.0, 0.321, 0.5, 0.321, 0.6545, 0.01018, 0.6545, 0.01018, 0.5, 0.321, 0.9755, 0.321, 1.0, 0.01018, 1.0, 0.01018, 0.9755, 0.321, 0.6545, 0.321, 0.7939, 0.01018, 0.7939, 0.01018, 0.6545, 0.321, 0.9045, 0.321, 0.9755, 0.01018, 0.9755, 0.01018, 0.9045, 0.321, 0.7939, 0.321, 0.9045, 0.01018, 0.9045, 0.01018, 0.7939, 0.6492, 0.3335, 0.6544, 0.3375, 0.3753, 0.3145, 0.3753, 0.3145, 0.6544, 0.3375, 0.3887, 0.3149, 0.6544, 0.3375, 0.6597, 0.3545, 0.3887, 0.3149, 0.6597, 0.3545, 0.6646, 0.3835, 0.3887, 0.3149, 0.3887, 0.3149, 0.6646, 0.3835, 0.3981, 0.6014, 0.6646, 0.3835, 0.6684, 0.4217, 0.3981, 0.6014, 0.6684, 0.4217, 0.6707, 0.4649, 0.3981, 0.6014, 0.6707, 0.4649, 0.6712, 0.508, 0.3981, 0.6014, 0.6712, 0.508, 0.6699, 0.5461, 0.3981, 0.6014, 0.6577, 0.5954, 0.3846, 0.6011, 0.6627, 0.5917, 0.3846, 0.6011, 0.3981, 0.6014, 0.6627, 0.5917, 0.6627, 0.5917, 0.3981, 0.6014, 0.6669, 0.5749, 0.3981, 0.6014, 0.6699, 0.5461, 0.6669, 0.5749, 0.6492, 0.3335, 0.3753, 0.3145, 0.6492, 0.3335, 0.6577, 0.5954, 0.6627, 0.5917, 0.6577, 0.5954, 0.3753, 0.3145, 0.3887, 0.3149, 0.6492, 0.3335, 0.6492, 0.3335, 0.3887, 0.3149, 0.6544, 0.3375, 0.6544, 0.3375, 0.3887, 0.3149, 0.6597, 0.3545, 0.6597, 0.3545, 0.3887, 0.3149, 0.6646, 0.3835, 0.3887, 0.3149, 0.3981, 0.6014, 0.6646, 0.3835, 0.6646, 0.3835, 0.3981, 0.6014, 0.6684, 0.4217, 0.6684, 0.4217, 0.3981, 0.6014, 0.6707, 0.4649, 0.6707, 0.4649, 0.3981, 0.6014, 0.6712, 0.508, 0.6712, 0.508, 0.3981, 0.6014, 0.6699, 0.5461, 0.6577, 0.5954, 0.6627, 0.5917, 0.3846, 0.6011, 0.3846, 0.6011, 0.6627, 0.5917, 0.3981, 0.6014, 0.6627, 0.5917, 0.6669, 0.5749, 0.3981, 0.6014, 0.3981, 0.6014, 0.6669, 0.5749, 0.6699, 0.5461, 0.7094, 0.2013, 0.7116, 0.09114, 0.3814, 0.104, 0.3791, 0.2142, 0.8714, 0.01144, 0.8387, 0.0174, 0.8754, 0.09525, 0.8997, 0.1893, 0.9264, 0.1803, 0.8754, 0.09525, 0.6953, 0.888, 0.6975, 0.7802, 0.5791, 0.7764, 0.5769, 0.8809, 0.7114, 0.1001, 0.7092, 0.2079, 0.5905, 0.221, 0.5926, 0.1165, 0.6951, 0.897, 0.6974, 0.7868, 0.6975, 0.7802, 0.6953, 0.888, 0.7116, 0.09114, 0.7094, 0.2013, 0.7092, 0.2079, 0.7114, 0.1001, 0.949, 0.1635, 0.9264, 0.1803, 0.8754, 0.09525, 0.8714, 0.01144, 0.8994, 0.01114, 0.8754, 0.09525, 0.9264, 0.1803, 0.949, 0.1635, 0.8754, 0.09525, 0.8994, 0.01114, 0.8714, 0.01144, 0.8754, 0.09525, 0.9655, 0.1405, 0.949, 0.1635, 0.8754, 0.09525, 0.8994, 0.01114, 0.9261, 0.01958, 0.8754, 0.09525, 0.3762, 0.353, 0.3791, 0.2142, 0.379, 0.2207, 0.3762, 0.3565, 0.3648, 0.9098, 0.3634, 0.9463, 0.3636, 0.97, 0.365, 0.9008, 0.949, 0.1635, 0.9655, 0.1405, 0.8754, 0.09525, 0.9261, 0.01958, 0.8994, 0.01114, 0.8754, 0.09525, 0.3762, 0.3565, 0.379, 0.2207, 0.5011, 0.2245, 0.4984, 0.3562, 0.365, 0.9008, 0.3636, 0.97, 0.4862, 0.9515, 0.4875, 0.8844, 0.9741, 0.1135, 0.9655, 0.1405, 0.8754, 0.09525, 0.9261, 0.01958, 0.9488, 0.03593, 0.8754, 0.09525, 0.9655, 0.1405, 0.9741, 0.1135, 0.8754, 0.09525, 0.9488, 0.03593, 0.9261, 0.01958, 0.8754, 0.09525, 0.7065, 0.3402, 0.7094, 0.2013, 0.3791, 0.2142, 0.3762, 0.353, 0.6951, 0.897, 0.6936, 0.9334, 0.3634, 0.9463, 0.3648, 0.9098, 0.974, 0.08533, 0.9741, 0.1135, 0.8754, 0.09525, 0.9488, 0.03593, 0.9653, 0.05858, 0.8754, 0.09525, 0.9653, 0.05858, 0.974, 0.08533, 0.8754, 0.09525, 0.7092, 0.2079, 0.7064, 0.3436, 0.5878, 0.3527, 0.5905, 0.221, 0.6939, 0.9571, 0.6953, 0.888, 0.5769, 0.8809, 0.5756, 0.948, 0.9741, 0.1135, 0.974, 0.08533, 0.8754, 0.09525, 0.9653, 0.05858, 0.9488, 0.03593, 0.8754, 0.09525, 0.974, 0.08533, 0.9653, 0.05858, 0.8754, 0.09525, 0.7094, 0.2013, 0.7065, 0.3402, 0.7064, 0.3436, 0.7092, 0.2079, 0.6936, 0.9334, 0.6951, 0.897, 0.6953, 0.888, 0.6939, 0.9571, 0.3731, 0.5069, 0.3762, 0.353, 0.3762, 0.3565, 0.3731, 0.5069, 0.3634, 0.9463, 0.3629, 0.9707, 0.3631, 0.9938, 0.3636, 0.97, 0.3731, 0.5069, 0.3762, 0.3565, 0.4984, 0.3562, 0.4954, 0.5022, 0.3636, 0.97, 0.3631, 0.9938, 0.4857, 0.9746, 0.4862, 0.9515, 0.7034, 0.4941, 0.7065, 0.3402, 0.3762, 0.353, 0.3731, 0.5069, 0.6936, 0.9334, 0.6931, 0.9578, 0.3629, 0.9707, 0.3634, 0.9463, 0.7064, 0.3436, 0.7034, 0.4941, 0.5848, 0.4987, 0.5878, 0.3527, 0.6934, 0.981, 0.6939, 0.9571, 0.5756, 0.948, 0.5751, 0.9711, 0.7065, 0.3402, 0.7034, 0.4941, 0.7034, 0.4941, 0.7064, 0.3436, 0.6931, 0.9578, 0.6936, 0.9334, 0.6939, 0.9571, 0.6934, 0.981, 0.3699, 0.6608, 0.3731, 0.5069, 0.3731, 0.5069, 0.37, 0.6574, 0.3629, 0.9707, 0.3634, 0.9463, 0.3636, 0.97, 0.3631, 0.9938, 0.37, 0.6574, 0.3731, 0.5069, 0.4954, 0.5022, 0.4924, 0.6481, 0.3631, 0.9938, 0.3636, 0.97, 0.4862, 0.9515, 0.4857, 0.9746, 0.7002, 0.6479, 0.7034, 0.4941, 0.3731, 0.5069, 0.3699, 0.6608, 0.6931, 0.9578, 0.6936, 0.9334, 0.3634, 0.9463, 0.3629, 0.9707, 0.7034, 0.4941, 0.7003, 0.6445, 0.5818, 0.6447, 0.5848, 0.4987, 0.6939, 0.9571, 0.6934, 0.981, 0.5751, 0.9711, 0.5756, 0.948, 0.3671, 0.7997, 0.3699, 0.6608, 0.37, 0.6574, 0.3672, 0.7931, 0.3634, 0.9463, 0.3648, 0.9098, 0.365, 0.9008, 0.3636, 0.97, 0.3672, 0.7931, 0.37, 0.6574, 0.4924, 0.6481, 0.4897, 0.7798, 0.3636, 0.97, 0.365, 0.9008, 0.4875, 0.8844, 0.4862, 0.9515, 0.7034, 0.4941, 0.7002, 0.6479, 0.7003, 0.6445, 0.7034, 0.4941, 0.6936, 0.9334, 0.6931, 0.9578, 0.6934, 0.981, 0.6939, 0.9571, 0.3648, 0.9098, 0.3671, 0.7997, 0.3672, 0.7931, 0.365, 0.9008, 0.365, 0.9008, 0.3672, 0.7931, 0.4897, 0.7798, 0.4875, 0.8844, 0.6974, 0.7868, 0.7002, 0.6479, 0.3699, 0.6608, 0.3671, 0.7997, 0.6936, 0.9334, 0.6951, 0.897, 0.3648, 0.9098, 0.3634, 0.9463, 0.7003, 0.6445, 0.6975, 0.7802, 0.5791, 0.7764, 0.5818, 0.6447, 0.6953, 0.888, 0.6939, 0.9571, 0.5756, 0.948, 0.5769, 0.8809, 0.6951, 0.897, 0.6974, 0.7868, 0.3671, 0.7997, 0.3648, 0.9098, 0.6975, 0.7802, 0.6953, 0.888, 0.5769, 0.8809, 0.5791, 0.7764, 0.7002, 0.6479, 0.6974, 0.7868, 0.6975, 0.7802, 0.7003, 0.6445, 0.6951, 0.897, 0.6936, 0.9334, 0.6939, 0.9571, 0.6953, 0.888, 0.6974, 0.7868, 0.6951, 0.897, 0.6953, 0.888, 0.6975, 0.7802, 0.6026, 0.05686, 0.594, 0.04937, 0.5046, 0.05286, 0.4964, 0.061, 0.594, 0.04937, 0.5926, 0.1165, 0.5032, 0.12, 0.5046, 0.05286, 0.5926, 0.1165, 0.5905, 0.221, 0.5011, 0.2245, 0.5032, 0.12, 0.5905, 0.221, 0.5878, 0.3527, 0.4984, 0.3562, 0.5011, 0.2245, 0.5878, 0.3527, 0.5848, 0.4987, 0.4954, 0.5022, 0.4984, 0.3562, 0.5848, 0.4987, 0.5818, 0.6447, 0.4924, 0.6481, 0.4954, 0.5022, 0.5818, 0.6447, 0.5791, 0.7764, 0.4897, 0.7798, 0.4924, 0.6481, 0.5791, 0.7764, 0.5769, 0.8809, 0.4875, 0.8844, 0.4897, 0.7798, 0.5769, 0.8809, 0.5756, 0.948, 0.4862, 0.9515, 0.4875, 0.8844, 0.5756, 0.948, 0.5751, 0.9711, 0.4857, 0.9746, 0.4862, 0.9515, 0.5751, 0.9711, 0.5756, 0.948, 0.4862, 0.9515, 0.4857, 0.9746, 0.5756, 0.948, 0.5769, 0.8809, 0.4875, 0.8844, 0.4862, 0.9515, 0.5769, 0.8809, 0.5791, 0.7764, 0.4897, 0.7798, 0.4875, 0.8844, 0.5791, 0.7764, 0.5818, 0.6447, 0.4924, 0.6481, 0.4897, 0.7798, 0.5818, 0.6447, 0.5848, 0.4987, 0.4954, 0.5022, 0.4924, 0.6481, 0.5848, 0.4987, 0.5878, 0.3527, 0.4984, 0.3562, 0.4954, 0.5022, 0.5878, 0.3527, 0.5905, 0.221, 0.5011, 0.2245, 0.4984, 0.3562, 0.5905, 0.221, 0.5926, 0.1165, 0.5032, 0.12, 0.5011, 0.2245, 0.5926, 0.1165, 0.594, 0.04937, 0.5046, 0.05286, 0.5032, 0.12, 0.594, 0.04937, 0.6026, 0.05686, 0.4964, 0.061, 0.5046, 0.05286, 0.8459, 0.1794, 0.8699, 0.187, 0.4964, 0.061, 0.8459, 0.1794, 0.8459, 0.1794, 0.8459, 0.1794, 0.8254, 0.1647, 0.6026, 0.05686])
me_magnifying_glass_model.materials.append(mat_magnifyingglass_blinn1)
me_magnifying_glass_model.materials.append(mat_magnifyingglass_blinn2)
me_magnifying_glass_model.use_remesh_fix_poles = True
me_magnifying_glass_model.use_remesh_preserve_attributes = False
me_magnifying_glass_model.use_mirror_vertex_groups = False
me_magnifying_glass_model.update()
me_magnifying_glass_model.normals_split_custom_set([tuple(v) for v in zip(*[iter([0.809, 0.0, -0.5878, 0.5878, 0.0, -0.809, 0.5878, 0.0, -0.809, 0.809, 0.0, -0.5878, 0.1324, 0.8196, -0.5574, 0.3292, 0.8285, -0.4531, -1.847e-08, 1.0, -0.0007809, -0.1324, 0.8196, 0.5574, -0.3292, 0.8285, 0.4531, -1.847e-08, 1.0, -0.0007809, 0.6637, 0.5718, -0.4822, 0.4822, 0.5718, -0.6637, 0.3311, 0.8262, -0.4557, 0.7309, 0.6812, -0.04309, -0.6637, 0.5718, 0.4822, -0.4822, 0.5718, 0.6637, -0.3311, 0.8263, 0.4557, -0.7309, 0.6812, 0.0431, 0.0, 1.0, 0.0, 0.0, 1.0, -1.366e-07, 0.4822, 0.5718, -0.6637, 0.6637, 0.5718, -0.4822, 0.0, 1.0, -1.366e-07, 0.0, 1.0, -7.117e-12, -0.4822, 0.5718, 0.6637, -0.6637, 0.5718, 0.4822, 0.2576, -0.6692, -0.697, 0.329, -0.8287, -0.4528, -1.37e-08, -1.0, -0.0008947, -0.57, -0.8205, -0.04401, -0.5323, -0.8287, 0.1729, -1.37e-08, -1.0, -0.0008947, 0.3292, 0.8285, -0.4531, -0.1884, 0.6524, -0.7341, -1.847e-08, 1.0, -0.0007809, -0.2982, 0.8196, 0.4892, -0.1324, 0.8196, 0.5574, -1.847e-08, 1.0, -0.0007809, 0.4284, -0.8278, -0.3622, 0.2576, -0.6692, -0.697, -1.37e-08, -1.0, -0.0008947, 0.3768, -0.8097, -0.4498, -1.847e-08, 1.0, -0.0007809, -0.1884, 0.6524, -0.7341, -0.6053, 0.7886, -0.1081, -9.444e-05, 0.8179, -0.5754, -0.5323, -0.8287, 0.1729, -0.5597, -0.8287, -4.052e-05, -1.37e-08, -1.0, -0.0008947, -0.1508, -0.9883, -0.02104, 0.2242, -0.6148, -0.7561, 0.04599, -0.7384, -0.6728, -0.02362, -0.9997, -0.003299, -0.6318, -0.5908, -0.5018, 0.04599, -0.7384, -0.6728, 0.2242, -0.6148, -0.7561, -0.4562, -0.7357, -0.5007, -0.1508, -0.9883, -0.02104, 0.0, -1.0, -1.366e-07, 0.4772, -0.5839, -0.6568, 0.2242, -0.6148, -0.7561, 0.0, -1.0, 0.0, 0.0, -1.0, 0.0, -0.7721, -0.5839, 0.2509, -0.6568, -0.5839, 0.4771, -0.4348, 0.8196, 0.3731, -0.2982, 0.8196, 0.4892, -1.847e-08, 1.0, -0.0007809, 0.2242, -0.6148, -0.7561, 0.4772, -0.5839, -0.6568, 0.3283, -0.8295, -0.4518, -0.4562, -0.7357, -0.5007, -0.6568, -0.5839, 0.4771, -0.7721, -0.5839, 0.2509, -0.5311, -0.8295, 0.1726, -0.2652, -0.6857, 0.6779, 0.6048, -0.7885, -0.1119, 0.3768, -0.8097, -0.4498, -1.37e-08, -1.0, -0.0008947, 0.395, -0.6481, -0.6511, -0.5597, -0.8287, -4.052e-05, -0.5323, -0.8287, -0.173, -1.37e-08, -1.0, -0.0008947, 0.3642, 0.6227, -0.6926, 0.1063, 0.8615, -0.4966, 0.2285, 0.6027, -0.7646, 0.04788, 0.728, -0.6839, -1.847e-08, 1.0, -0.0007809, -9.444e-05, 0.8179, -0.5754, -0.4326, 0.8283, -0.3561, 0.1884, 0.6524, -0.7341, 0.04788, 0.728, -0.6839, 0.2285, 0.6027, -0.7646, -0.1508, 0.9883, -0.02103, -0.02363, 0.9997, -0.003293, -0.5288, 0.8196, 0.2205, -0.4348, 0.8196, 0.3731, -1.847e-08, 1.0, -0.0007809, -0.5878, 0.0, 0.809, -0.5118, -1.796e-06, 0.8591, -0.5118, -2.565e-06, 0.8591, -0.5878, 0.0, 0.809, 0.9511, 0.0, -0.309, 0.809, 0.0, -0.5878, 0.809, 0.0, -0.5878, 0.9511, 0.0, -0.309, 0.04401, -0.8205, -0.57, 0.395, -0.6481, -0.6511, -1.37e-08, -1.0, -0.0008947, -0.5323, -0.8287, -0.173, -0.4528, -0.8287, -0.329, -1.37e-08, -1.0, -0.0008947, -0.4528, -0.8287, -0.329, 0.04401, -0.8205, -0.57, -1.37e-08, -1.0, -0.0008947, 0.4822, 0.5718, -0.6637, 0.2285, 0.6027, -0.7646, 0.1063, 0.8615, -0.4966, 0.3311, 0.8262, -0.4557, -0.7802, 0.5718, 0.2535, -0.6637, 0.5718, 0.4822, -0.7309, 0.6812, 0.0431, -0.7084, 0.6812, -0.1849, 0.1884, 0.6524, -0.7341, -0.3292, 0.8285, -0.4531, -1.847e-08, 1.0, -0.0007809, -0.571, 0.8196, 0.04629, -0.5288, 0.8196, 0.2205, -1.847e-08, 1.0, -0.0007809, -0.3292, 0.8285, -0.4531, -0.571, 0.8196, 0.04629, -1.847e-08, 1.0, -0.0007809, 0.0, 1.0, -1.366e-07, -0.1508, 0.9883, -0.02103, 0.2285, 0.6027, -0.7646, 0.4822, 0.5718, -0.6637, 0.0, 1.0, 0.0, 0.0, 1.0, -1.366e-07, -0.6637, 0.5718, 0.4822, -0.7802, 0.5718, 0.2535, -0.2242, -0.6148, -0.7561, -0.046, -0.7385, -0.6727, -0.3576, -0.628, -0.6912, -0.3607, -0.7531, -0.5503, -0.046, -0.7385, -0.6727, -0.2242, -0.6148, -0.7561, 0.1508, -0.9883, -0.02103, 0.02363, -0.9997, -0.003293, -0.5118, -1.796e-06, 0.8591, -0.3557, -1.285e-06, 0.9346, -0.4219, -2.235e-07, 0.9066, -0.5118, -2.565e-06, 0.8591, -0.2285, 0.6026, -0.7646, -0.1063, 0.8615, -0.4966, 0.6315, 0.59, -0.5031, -0.04789, 0.728, -0.6839, 0.0, -1.0, 0.0, 0.0, -1.0, 0.0, -0.8118, -0.5839, -8.263e-06, -0.7721, -0.5839, 0.2509, -3.941e-06, -0.7836, -0.6213, 0.04599, -0.7384, -0.6728, -0.6318, -0.5908, -0.5018, -0.3978, -0.6573, -0.6402, 0.0, -1.0, 0.0, -0.02362, -0.9997, -0.003299, 0.04599, -0.7384, -0.6728, -3.941e-06, -0.7836, -0.6213, -0.7721, -0.5839, 0.2509, -0.8118, -0.5839, -8.263e-06, -0.5585, -0.8295, 2.067e-05, -0.5311, -0.8295, 0.1726, -0.5864, -0.8068, -0.07241, -0.5921, -0.8057, -0.01554, -0.8121, -0.5834, -0.01527, -0.8071, -0.5861, -0.07126, -0.8071, -0.5861, -0.07126, -0.8121, -0.5834, -0.01527, -0.952, -0.3058, -0.01504, -0.9488, -0.3081, -0.0704, -0.3031, -0.9501, -0.07333, -0.3122, -0.9499, -0.01572, -0.5921, -0.8057, -0.01554, -0.5864, -0.8068, -0.07241, 0.1508, 0.9883, -0.02104, -0.2285, 0.6026, -0.7646, -0.04789, 0.728, -0.6839, 0.02362, 0.9997, -0.003299, -0.9488, -0.3081, -0.0704, -0.952, -0.3058, -0.01504, -0.9999, 4.013e-05, -0.01497, -0.9975, -1.933e-05, -0.07007, -0.3122, -0.9499, -0.01572, -0.3031, -0.9501, -0.07333, 4.206e-08, -0.9973, -0.07363, 2.628e-05, -0.9999, -0.0158, 0.3122, -0.9499, -0.01572, 2.628e-05, -0.9999, -0.0158, 4.206e-08, -0.9973, -0.07363, 0.3031, -0.9501, -0.07333, -0.9487, 0.3081, -0.0704, -0.9975, -1.933e-05, -0.07007, -0.9999, 4.013e-05, -0.01497, -0.952, 0.3058, -0.01504, -0.8071, 0.5861, -0.07126, -0.9487, 0.3081, -0.0704, -0.952, 0.3058, -0.01504, -0.8121, 0.5834, -0.01527, 0.592, -0.8058, -0.01554, 0.3122, -0.9499, -0.01572, 0.3031, -0.9501, -0.07333, 0.5864, -0.8068, -0.07241, 1.0, 0.0, 1.441e-08, 0.9511, 0.0, -0.309, 0.9511, 0.0, -0.309, 1.0, 0.0, 1.441e-08, -0.5864, 0.8068, -0.07241, -0.8071, 0.5861, -0.07126, -0.8121, 0.5834, -0.01527, -0.5921, 0.8057, -0.01554, 0.812, -0.5834, -0.01527, 0.592, -0.8058, -0.01554, 0.5864, -0.8068, -0.07241, 0.8071, -0.5861, -0.07126, -0.3084, 0.9484, -0.07329, -0.5864, 0.8068, -0.07241, -0.5921, 0.8057, -0.01554, -0.3122, 0.9499, -0.01572, -0.8204, 0.5718, -1.418e-05, -0.7802, 0.5718, 0.2535, -0.7084, 0.6812, -0.1849, -0.6166, 0.6812, -0.3947, 0.952, -0.3058, -0.01504, 0.812, -0.5834, -0.01527, 0.8071, -0.5861, -0.07126, 0.947, -0.3133, -0.07045, 0.3642, 0.6227, -0.6926, 0.04788, 0.728, -0.6839, 0.0, 0.7739, -0.6333, 8.029e-05, 0.802, -0.5973, -3.749e-05, 0.9973, -0.07362, -0.3084, 0.9484, -0.07329, -0.3122, 0.9499, -0.01572, 4.103e-05, 0.9999, -0.0158, 0.9999, 1.172e-05, -0.01497, 0.952, -0.3058, -0.01504, 0.947, -0.3133, -0.07045, 0.9975, 5.574e-09, -0.07007, -0.5607, -0.7341, 0.383, -0.588, -0.8075, 0.04804, -0.8079, -0.587, 0.05229, -0.7566, -0.5299, 0.383, -0.7566, -0.5299, 0.383, -0.8079, -0.587, 0.05229, -0.9496, -0.3085, 0.05507, -0.8811, -0.2774, 0.383, 0.9999, 1.172e-05, -0.01497, 0.9975, 5.574e-09, -0.07007, 0.947, 0.3133, -0.07045, 0.952, 0.3058, -0.01504, -0.3448, -0.8573, 0.3823, -0.3137, -0.9489, 0.03364, -0.588, -0.8075, 0.04804, -0.5607, -0.7341, 0.383, 0.3122, 0.9499, -0.01572, 0.3084, 0.9484, -0.07329, -3.749e-05, 0.9973, -0.07362, 4.103e-05, 0.9999, -0.0158, 0.952, 0.3058, -0.01504, 0.947, 0.3133, -0.07045, 0.8071, 0.5861, -0.07126, 0.8121, 0.5834, -0.01527, -0.8811, -0.2774, 0.383, -0.9496, -0.3085, 0.05507, -0.9984, 2.308e-09, 0.05606, -0.9237, 0.0, 0.3831, 0.5921, 0.8057, -0.01554, 0.5864, 0.8068, -0.07241, 0.3084, 0.9484, -0.07329, 0.3122, 0.9499, -0.01572, 0.8121, 0.5834, -0.01527, 0.8071, 0.5861, -0.07126, 0.5864, 0.8068, -0.07241, 0.5921, 0.8057, -0.01554, 0.0, 1.0, 0.0, 0.0, 1.0, 0.0, -0.7802, 0.5718, 0.2535, -0.8204, 0.5718, -1.418e-05, -0.9237, 0.0, 0.3831, -0.9984, 2.308e-09, 0.05606, -0.9496, 0.3085, 0.05507, -0.8811, 0.2774, 0.383, 0.3103, -0.8701, 0.3829, 0.3099, -0.9498, 0.0428, 0.004477, -0.9996, 0.02938, 0.1448, -0.914, 0.379, 0.04788, 0.728, -0.6839, -0.02363, 0.9997, -0.003293, 0.0, 1.0, 0.0, 0.0, 0.7739, -0.6333, -0.3576, -0.628, -0.6912, -0.046, -0.7385, -0.6727, -3.941e-06, -0.7836, -0.6213, -0.3978, -0.6573, -0.6402, -0.046, -0.7385, -0.6727, 0.02363, -0.9997, -0.003293, 0.0, -1.0, 0.0, -3.941e-06, -0.7836, -0.6213, -0.8811, 0.2774, 0.383, -0.9496, 0.3085, 0.05507, -0.8079, 0.587, 0.05229, -0.7566, 0.5299, 0.383, 0.5607, -0.7341, 0.383, 0.588, -0.8075, 0.04804, 0.3099, -0.9498, 0.0428, 0.3103, -0.8701, 0.3829, 0.0, -1.0, 0.0, 0.0, -1.0, 0.0, -0.7721, -0.5839, -0.2509, -0.8118, -0.5839, -8.263e-06, -0.8118, -0.5839, -8.263e-06, -0.7721, -0.5839, -0.2509, -0.5312, -0.8295, -0.1726, -0.5585, -0.8295, 2.067e-05, -0.7566, 0.5299, 0.383, -0.8079, 0.587, 0.05229, -0.5871, 0.8081, 0.04804, -0.5607, 0.7341, 0.383, 0.7566, -0.5299, 0.383, 0.8084, -0.5863, 0.05229, 0.588, -0.8075, 0.04804, 0.5607, -0.7341, 0.383, 0.8811, -0.2774, 0.383, 0.9497, -0.3081, 0.05507, 0.8084, -0.5863, 0.05229, 0.7566, -0.5299, 0.383, -0.5607, 0.7341, 0.383, -0.5871, 0.8081, 0.04804, -0.3137, 0.9489, 0.03364, -0.3448, 0.8573, 0.3823, -0.8079, -0.587, 0.05229, -0.588, -0.8075, 0.04804, -0.5864, -0.8068, -0.07241, -0.8071, -0.5861, -0.07126, 0.9511, 0.0, 0.309, 1.0, 0.0, 1.441e-08, 1.0, 0.0, 1.441e-08, 0.9511, 0.0, 0.309, 0.9237, 0.0, 0.3831, 0.9984, -3.968e-06, 0.05606, 0.9497, -0.3081, 0.05507, 0.8811, -0.2774, 0.383, -0.9496, -0.3085, 0.05507, -0.8079, -0.587, 0.05229, -0.8071, -0.5861, -0.07126, -0.9488, -0.3081, -0.0704, -0.588, -0.8075, 0.04804, -0.3137, -0.9489, 0.03364, -0.3031, -0.9501, -0.07333, -0.5864, -0.8068, -0.07241, 0.0, 0.7739, -0.6333, -0.04789, 0.728, -0.6839, 0.6315, 0.59, -0.5031, 8.029e-05, 0.802, -0.5973, -0.9984, 2.308e-09, 0.05606, -0.9496, -0.3085, 0.05507, -0.9488, -0.3081, -0.0704, -0.9975, -1.933e-05, -0.07007, -0.3137, -0.9489, 0.03364, 0.004477, -0.9996, 0.02938, 4.206e-08, -0.9973, -0.07363, -0.3031, -0.9501, -0.07333, -0.7802, 0.5718, -0.2535, -0.8204, 0.5718, -1.418e-05, -0.6166, 0.6812, -0.3947, -0.4645, 0.6812, -0.5659, 0.8811, 0.2774, 0.383, 0.9497, 0.3081, 0.05507, 0.9984, -3.968e-06, 0.05606, 0.9237, 0.0, 0.3831, -2.498e-06, 0.6874, 0.6367, 0.004481, 0.9996, 0.02939, 0.3087, 0.9502, 0.04279, 0.3103, 0.8701, 0.3829, -0.9496, 0.3085, 0.05507, -0.9984, 2.308e-09, 0.05606, -0.9975, -1.933e-05, -0.07007, -0.9487, 0.3081, -0.0704, 0.004477, -0.9996, 0.02938, 0.3099, -0.9498, 0.0428, 0.3031, -0.9501, -0.07333, 4.206e-08, -0.9973, -0.07363, 0.7566, 0.53, 0.383, 0.8084, 0.5863, 0.05229, 0.9497, 0.3081, 0.05507, 0.8811, 0.2774, 0.383, 0.3103, 0.8701, 0.3829, 0.3087, 0.9502, 0.04279, 0.5871, 0.8081, 0.04804, 0.5607, 0.7341, 0.383, 0.5607, 0.7341, 0.383, 0.5871, 0.8081, 0.04804, 0.8084, 0.5863, 0.05229, 0.7566, 0.53, 0.383, 0.0, -1.0, 0.0, 0.0, -1.0, 0.0, -0.6568, -0.5839, -0.4772, -0.7721, -0.5839, -0.2509, 0.0, -1.0, -1.366e-07, 0.1508, -0.9883, -0.02103, -0.2242, -0.6148, -0.7561, -0.4772, -0.5839, -0.6568, -0.4772, -0.5839, -0.6568, -0.2242, -0.6148, -0.7561, -0.3607, -0.7531, -0.5503, -0.6779, -0.6857, -0.2652, -0.7721, -0.5839, -0.2509, -0.6568, -0.5839, -0.4772, -0.4518, -0.8295, -0.3282, -0.5312, -0.8295, -0.1726, 0.0, 1.0, 0.0, 0.0, 1.0, 0.0, -0.8204, 0.5718, -1.418e-05, -0.7802, 0.5718, -0.2535, -0.8079, 0.587, 0.05229, -0.9496, 0.3085, 0.05507, -0.9487, 0.3081, -0.0704, -0.8071, 0.5861, -0.07126, 0.3099, -0.9498, 0.0428, 0.588, -0.8075, 0.04804, 0.5864, -0.8068, -0.07241, 0.3031, -0.9501, -0.07333, 0.0, 1.0, 0.0, 0.02362, 0.9997, -0.003299, -0.04789, 0.728, -0.6839, 0.0, 0.7739, -0.6333, 0.4219, 9.466e-07, 0.9066, 0.3559, -3.453e-06, 0.9345, 0.5118, 2.565e-06, 0.8591, 0.5118, 1.796e-06, 0.8591, -0.5871, 0.8081, 0.04804, -0.8079, 0.587, 0.05229, -0.8071, 0.5861, -0.07126, -0.5864, 0.8068, -0.07241, 0.588, -0.8075, 0.04804, 0.8084, -0.5863, 0.05229, 0.8071, -0.5861, -0.07126, 0.5864, -0.8068, -0.07241, 0.0, -1.0, 0.0, 0.0, -1.0, -1.366e-07, -0.4772, -0.5839, -0.6568, -0.6568, -0.5839, -0.4772, -0.6568, -0.5839, -0.4772, -0.4772, -0.5839, -0.6568, -0.6779, -0.6857, -0.2652, -0.4518, -0.8295, -0.3282, -0.3137, 0.9489, 0.03364, -0.5871, 0.8081, 0.04804, -0.5864, 0.8068, -0.07241, -0.3084, 0.9484, -0.07329, 0.8084, -0.5863, 0.05229, 0.9497, -0.3081, 0.05507, 0.947, -0.3133, -0.07045, 0.8071, -0.5861, -0.07126, 0.809, 0.0, 0.5878, 0.9511, 0.0, 0.309, 0.9511, 0.0, 0.309, 0.809, 0.0, 0.5878, 0.5118, 2.565e-06, 0.8591, 0.5878, 0.0, 0.809, 0.5878, 0.0, 0.809, 0.5118, 1.796e-06, 0.8591, -0.6637, 0.5718, -0.4822, -0.7802, 0.5718, -0.2535, -0.4645, 0.6812, -0.5659, -0.2668, 0.6812, -0.6818, -0.2285, 0.6026, -0.7646, -0.4822, 0.5718, -0.6637, -0.3311, 0.8263, -0.4557, -0.1063, 0.8615, -0.4966, 0.9497, -0.3081, 0.05507, 0.9984, -3.968e-06, 0.05606, 0.9975, 5.574e-09, -0.07007, 0.947, -0.3133, -0.07045, 0.004481, 0.9996, 0.02939, -0.3137, 0.9489, 0.03364, -0.3084, 0.9484, -0.07329, -3.749e-05, 0.9973, -0.07362, 0.3087, 0.9502, 0.04279, 0.004481, 0.9996, 0.02939, -3.749e-05, 0.9973, -0.07362, 0.3084, 0.9484, -0.07329, 0.9984, -3.968e-06, 0.05606, 0.9497, 0.3081, 0.05507, 0.947, 0.3133, -0.07045, 0.9975, 5.574e-09, -0.07007, 0.5878, 0.0, 0.809, 0.809, 0.0, 0.5878, 0.809, 0.0, 0.5878, 0.5878, 0.0, 0.809, 0.5871, 0.8081, 0.04804, 0.3087, 0.9502, 0.04279, 0.3084, 0.9484, -0.07329, 0.5864, 0.8068, -0.07241, 0.9497, 0.3081, 0.05507, 0.8084, 0.5863, 0.05229, 0.8071, 0.5861, -0.07126, 0.947, 0.3133, -0.07045, 0.8084, 0.5863, 0.05229, 0.5871, 0.8081, 0.04804, 0.5864, 0.8068, -0.07241, 0.8071, 0.5861, -0.07126, -0.4822, 0.5718, -0.6637, -0.6637, 0.5718, -0.4822, -0.2668, 0.6812, -0.6818, -0.3311, 0.8263, -0.4557, 0.0, 1.0, 0.0, 0.0, 1.0, 0.0, -0.7802, 0.5718, -0.2535, -0.6637, 0.5718, -0.4822, 0.1508, 0.9883, -0.02104, 0.0, 1.0, -1.366e-07, -0.4822, 0.5718, -0.6637, -0.2285, 0.6026, -0.7646, 0.1448, -0.914, 0.379, 0.004477, -0.9996, 0.02938, -0.0759, -0.4792, 0.689, -0.3448, -0.8573, 0.3823, -0.0759, -0.4792, 0.689, -0.3137, -0.9489, 0.03364, 0.004477, -0.9996, 0.02938, -0.3137, -0.9489, 0.03364, -0.0759, -0.4792, 0.689, 0.0, 1.0, -1.366e-07, 0.0, 1.0, 0.0, -0.6637, 0.5718, -0.4822, -0.4822, 0.5718, -0.6637, 0.0, 0.0, 1.0, 0.0, 0.0, 1.0, 0.0, 0.0, 1.0, 0.0, 0.0, 1.0, 0.0, 0.0, 1.0, 0.0, 0.0, 1.0, 0.0, 0.0, 1.0, 0.0, 0.0, 1.0, 0.0, 0.0, 1.0, 0.0, 0.0, 1.0, 0.0, 0.0, 1.0, 0.0, 0.0, 1.0, 0.0, 0.0, 1.0, 0.0, 0.0, 1.0, 0.0, 0.0, 1.0, 0.0, 0.0, 1.0, 0.0, 0.0, 1.0, 0.0, 0.0, 1.0, 0.0, 0.0, 1.0, 0.0, 0.0, 1.0, 0.0, 0.0, 1.0, 0.0, 0.0, 1.0, 0.0, 0.0, 1.0, 0.0, 0.0, 1.0, 0.0, 0.0, 1.0, 0.0, 0.0, 1.0, 0.0, 0.0, 1.0, 0.0, 0.0, 1.0, 0.0, 0.0, 1.0, 0.0, 0.0, 1.0, 0.0, 0.0, 1.0, 0.0, 0.0, 1.0, 0.0, 0.0, 1.0, 0.0, 0.0, 1.0, 0.0, 0.0, 1.0, 0.0, 0.0, 1.0, 0.0, 0.0, 1.0, 0.0, 0.0, 1.0, 0.0, 0.0, 1.0, 0.0, 0.0, 1.0, 0.0, 0.0, 1.0, 0.0, 0.0, 1.0, 0.0, 0.0, 1.0, 0.0, 0.0, 1.0, 0.0, 0.0, 1.0, 0.0, 0.0, 1.0, 0.0, 0.0, 1.0, 0.0, 0.0, 1.0, 0.0, 0.0, 1.0, 0.0, 0.0, 1.0, 0.0, 0.0, 1.0, 0.0, 0.0, 1.0, 0.0, 0.0, 1.0, 0.0, 0.0, 1.0, 0.0, 0.0, 1.0, 0.0, 0.0, 1.0, 0.0, 0.0, 1.0, 0.0, 0.0, 1.0, 0.0, 0.0, 1.0, 0.0, 0.0, 1.0, 1.808e-05, -0.9719, 0.2353, -0.3448, 0.8573, 0.3823, -2.498e-06, 0.6874, 0.6367, -0.3448, 0.8573, 0.3823, -0.3137, 0.9489, 0.03364, -2.498e-06, 0.6874, 0.6367, -0.3137, 0.9489, 0.03364, 0.004481, 0.9996, 0.02939, -2.498e-06, 0.6874, 0.6367, -0.8121, -0.5834, -0.01527, -0.5921, -0.8057, -0.01554, -0.592, -0.806, 0.0, -0.812, -0.5836, 0.0, -0.5921, -0.8057, -0.01554, -0.3122, -0.9499, -0.01572, -0.3121, -0.9501, 0.0, -0.592, -0.806, 0.0, -0.952, -0.3058, -0.01504, -0.8121, -0.5834, -0.01527, -0.812, -0.5836, 0.0, -0.952, -0.306, 0.0, -0.3122, -0.9499, -0.01572, 2.628e-05, -0.9999, -0.0158, 0.0, -1.0, 0.0, -0.3121, -0.9501, 0.0, -0.9999, 4.013e-05, -0.01497, -0.952, -0.3058, -0.01504, -0.952, -0.306, 0.0, -1.0, 0.0, 0.0, 2.628e-05, -0.9999, -0.0158, 0.3122, -0.9499, -0.01572, 0.3124, -0.9499, -3.433e-07, 0.0, -1.0, 0.0, -0.952, 0.3058, -0.01504, -0.9999, 4.013e-05, -0.01497, -1.0, 0.0, 0.0, -0.952, 0.306, 0.0, 0.3122, -0.9499, -0.01572, 0.592, -0.8058, -0.01554, 0.592, -0.806, 0.0, 0.3124, -0.9499, -3.433e-07, -0.8121, 0.5834, -0.01527, -0.952, 0.3058, -0.01504, -0.952, 0.306, 0.0, -0.812, 0.5836, 0.0, 0.592, -0.8058, -0.01554, 0.812, -0.5834, -0.01527, 0.812, -0.5836, 0.0, 0.592, -0.806, 0.0, -0.5921, 0.8057, -0.01554, -0.8121, 0.5834, -0.01527, -0.812, 0.5836, 0.0, -0.592, 0.806, 0.0, 0.812, -0.5834, -0.01527, 0.952, -0.3058, -0.01504, 0.952, -0.306, 0.0, 0.812, -0.5836, 0.0, -0.3122, 0.9499, -0.01572, -0.5921, 0.8057, -0.01554, -0.592, 0.806, 0.0, -0.3124, 0.9499, -3.433e-07, 0.952, -0.3058, -0.01504, 0.9999, 1.172e-05, -0.01497, 1.0, 0.0, 0.0, 0.952, -0.306, 0.0, 4.103e-05, 0.9999, -0.0158, -0.3122, 0.9499, -0.01572, -0.3124, 0.9499, -3.433e-07, 0.0, 1.0, 0.0, 0.9999, 1.172e-05, -0.01497, 0.952, 0.3058, -0.01504, 0.952, 0.306, 0.0, 1.0, 0.0, 0.0, 0.3122, 0.9499, -0.01572, 4.103e-05, 0.9999, -0.0158, 0.0, 1.0, 0.0, 0.3125, 0.9499, 0.0, 0.952, 0.3058, -0.01504, 0.8121, 0.5834, -0.01527, 0.812, 0.5836, 0.0, 0.952, 0.306, 0.0, 0.5921, 0.8057, -0.01554, 0.3122, 0.9499, -0.01572, 0.3125, 0.9499, 0.0, 0.592, 0.806, 0.0, 0.8121, 0.5834, -0.01527, 0.5921, 0.8057, -0.01554, 0.592, 0.806, 0.0, 0.812, 0.5836, 0.0, -0.1564, 1.118e-06, 0.9877, -0.1564, -2.459e-06, 0.9877, 0.06644, 3.876e-07, 0.9978, 0.06644, 3.876e-07, 0.9978, -0.1564, -2.459e-06, 0.9877, -0.3557, -1.285e-06, 0.9346, -0.1564, -2.459e-06, 0.9877, -0.1564, -2.852e-05, 0.9877, -0.3557, -1.285e-06, 0.9346, -0.1564, -2.852e-05, 0.9877, -0.1564, -9.307e-07, 0.9877, -0.3557, -1.285e-06, 0.9346, -0.3557, -1.285e-06, 0.9346, -0.1564, -9.307e-07, 0.9877, -0.4219, -2.235e-07, 0.9066, -0.1564, -9.307e-07, 0.9877, -0.1564, 1.276e-05, 0.9877, -0.4219, -2.235e-07, 0.9066, -0.1564, 1.276e-05, 0.9877, -0.1564, 7.38e-06, 0.9877, -0.4219, -2.235e-07, 0.9066, -0.1564, 7.38e-06, 0.9877, -0.1564, -8.347e-06, 0.9877, -0.4219, -2.235e-07, 0.9066, -0.1564, -8.347e-06, 0.9877, -0.1564, 1.712e-07, 0.9877, -0.4219, -2.235e-07, 0.9066, 0.0, 0.0, 1.0, -2.401e-09, -7.689e-07, 1.0, -0.1564, 2.459e-06, 0.9877, -2.401e-09, -7.689e-07, 1.0, -0.4219, -2.235e-07, 0.9066, -0.1564, 2.459e-06, 0.9877, -0.1564, 2.459e-06, 0.9877, -0.4219, -2.235e-07, 0.9066, -0.1564, 2.853e-05, 0.9877, -0.4219, -2.235e-07, 0.9066, -0.1564, 1.712e-07, 0.9877, -0.1564, 2.853e-05, 0.9877, -0.1564, 1.118e-06, 0.9877, 0.06644, 3.876e-07, 0.9978, 0.08044, 3.858e-07, 0.9938, -6.609e-06, 0.2251, 0.9743, 0.1564, 2.458e-06, 0.9877, 0.0, 0.0, 1.0, 0.06644, 3.876e-07, 0.9978, 0.3559, -3.453e-06, 0.9345, 0.08044, 3.858e-07, 0.9938, 0.08044, 3.858e-07, 0.9938, 0.3559, -3.453e-06, 0.9345, 0.1564, 3.3e-06, 0.9877, 0.1564, 3.3e-06, 0.9877, 0.3559, -3.453e-06, 0.9345, 0.1564, -2.852e-05, 0.9877, 0.1564, -2.852e-05, 0.9877, 0.3559, -3.453e-06, 0.9345, 0.1564, -9.307e-07, 0.9877, 0.3559, -3.453e-06, 0.9345, 0.4219, 9.466e-07, 0.9066, 0.1564, -9.307e-07, 0.9877, 0.1564, -9.307e-07, 0.9877, 0.4219, 9.466e-07, 0.9066, 0.1564, 1.276e-05, 0.9877, 0.1564, 1.276e-05, 0.9877, 0.4219, 9.466e-07, 0.9066, 0.1564, 7.38e-06, 0.9877, 0.1564, 7.38e-06, 0.9877, 0.4219, 9.466e-07, 0.9066, 0.1564, -8.347e-06, 0.9877, 0.1564, -8.347e-06, 0.9877, 0.4219, 9.466e-07, 0.9066, 0.1564, 1.712e-07, 0.9877, 0.0, 0.0, 1.0, 0.1564, 2.458e-06, 0.9877, -2.401e-09, -7.689e-07, 1.0, -2.401e-09, -7.689e-07, 1.0, 0.1564, 2.458e-06, 0.9877, 0.4219, 9.466e-07, 0.9066, 0.1564, 2.458e-06, 0.9877, 0.1564, 2.853e-05, 0.9877, 0.4219, 9.466e-07, 0.9066, 0.4219, 9.466e-07, 0.9066, 0.1564, 2.853e-05, 0.9877, 0.1564, 1.712e-07, 0.9877, -0.809, 0.0, 0.5878, -0.5878, 0.0, 0.809, -0.5878, 0.0, 0.809, -0.809, 0.0, 0.5878, -0.5557, -0.8205, 0.1343, -0.57, -0.8205, -0.04401, -1.37e-08, -1.0, -0.0008947, 0.329, -0.8287, -0.4528, 0.4528, -0.8287, -0.3289, -1.37e-08, -1.0, -0.0008947, -0.4772, -0.5839, 0.6568, -0.6568, -0.5839, 0.4771, -0.2652, -0.6857, 0.6779, -0.04272, -0.6857, 0.7267, 0.4772, -0.5839, -0.6568, 0.6568, -0.5839, -0.4772, 0.4518, -0.8295, -0.3283, 0.3283, -0.8295, -0.4518, 0.0, -1.0, 1.366e-07, 0.0, -1.0, 0.0, -0.6568, -0.5839, 0.4771, -0.4772, -0.5839, 0.6568, 0.0, -1.0, -1.366e-07, 0.0, -1.0, 0.0, 0.6568, -0.5839, -0.4772, 0.4772, -0.5839, -0.6568, 0.2982, 0.8196, -0.4892, 0.1324, 0.8196, -0.5574, -1.847e-08, 1.0, -0.0007809, -0.3292, 0.8285, 0.4531, -0.173, 0.8285, 0.5326, -1.847e-08, 1.0, -0.0007809, 0.4528, -0.8287, -0.3289, 0.5323, -0.8287, -0.1729, -1.37e-08, -1.0, -0.0008947, -0.487, -0.8205, 0.2994, -0.5557, -0.8205, 0.1343, -1.37e-08, -1.0, -0.0008947, 0.4348, 0.8196, -0.3731, 0.2982, 0.8196, -0.4892, -1.847e-08, 1.0, -0.0007809, -0.173, 0.8285, 0.5326, 3.99e-05, 0.8285, 0.56, -1.847e-08, 1.0, -0.0007809, 0.0, 1.0, 0.0, 0.0, 1.0, 0.0, 0.6637, 0.5718, -0.4822, 0.7802, 0.5718, -0.2536, 0.0, 1.0, -7.117e-12, 0.0, 1.0, 1.366e-07, -0.2535, 0.5718, 0.7802, -0.4822, 0.5718, 0.6637, 0.5323, -0.8287, -0.1729, 0.5597, -0.8287, -0.000119, -1.37e-08, -1.0, -0.0008947, -0.3706, -0.8205, 0.4352, -0.487, -0.8205, 0.2994, -1.37e-08, -1.0, -0.0008947, 0.7802, 0.5718, -0.2536, 0.6637, 0.5718, -0.4822, 0.7309, 0.6812, -0.04309, 0.7084, 0.6812, 0.1849, -0.4822, 0.5718, 0.6637, -0.2535, 0.5718, 0.7802, -0.1741, 0.8263, 0.5357, -0.3311, 0.8263, 0.4557, 0.5288, 0.8196, -0.2205, 0.4348, 0.8196, -0.3731, -1.847e-08, 1.0, -0.0007809, 3.99e-05, 0.8285, 0.56, 0.1731, 0.8285, 0.5326, -1.847e-08, 1.0, -0.0007809, 0.5597, -0.8287, -0.000119, 0.5323, -0.8287, 0.173, -1.37e-08, -1.0, -0.0008947, -0.218, -0.8205, 0.5285, -0.3706, -0.8205, 0.4352, -1.37e-08, -1.0, -0.0008947, -0.9511, 0.0, 0.309, -0.809, 0.0, 0.5878, -0.809, 0.0, 0.5878, -0.9511, 0.0, 0.309, 0.5878, 0.0, -0.809, 0.309, 0.0, -0.9511, 0.309, 0.0, -0.9511, 0.5878, 0.0, -0.809, 0.571, 0.8196, -0.04629, 0.5288, 0.8196, -0.2205, -1.847e-08, 1.0, -0.0007809, 0.1731, 0.8285, 0.5326, 0.3292, 0.8285, 0.4531, -1.847e-08, 1.0, -0.0007809, 0.3292, 0.8285, 0.4531, 0.571, 0.8196, -0.04629, -1.847e-08, 1.0, -0.0007809, 0.6568, -0.5839, -0.4772, 0.7721, -0.5839, -0.2509, 0.5311, -0.8295, -0.1726, 0.4518, -0.8295, -0.3283, -0.2509, -0.5839, 0.7721, -0.4772, -0.5839, 0.6568, -0.04272, -0.6857, 0.7267, 0.1839, -0.6857, 0.7043, 0.5323, -0.8287, 0.173, 0.4528, -0.8287, 0.329, -1.37e-08, -1.0, -0.0008947, -0.04401, -0.8205, 0.57, -0.218, -0.8205, 0.5285, -1.37e-08, -1.0, -0.0008947, 0.4528, -0.8287, 0.329, -0.04401, -0.8205, 0.57, -1.37e-08, -1.0, -0.0008947, 0.0, -1.0, 0.0, 0.0, -1.0, 0.0, 0.7721, -0.5839, -0.2509, 0.6568, -0.5839, -0.4772, 0.0, -1.0, 1.366e-07, 0.0, -1.0, 1.366e-07, -0.4772, -0.5839, 0.6568, -0.2509, -0.5839, 0.7721, 0.0, 1.0, 0.0, 0.0, 1.0, 0.0, 0.7802, 0.5718, -0.2536, 0.8204, 0.5718, -0.0001125, 0.0, 1.0, 1.366e-07, 0.0, 1.0, 0.0, 1.406e-05, 0.5718, 0.8204, -0.2535, 0.5718, 0.7802, 0.8204, 0.5718, -0.0001125, 0.7802, 0.5718, -0.2536, 0.7084, 0.6812, 0.1849, 0.6166, 0.6812, 0.3947, -0.2535, 0.5718, 0.7802, 1.406e-05, 0.5718, 0.8204, -2.116e-05, 0.8262, 0.5633, -0.1741, 0.8263, 0.5357, -1.0, 0.0, 1.441e-08, -0.9511, 0.0, 0.309, -0.9511, 0.0, 0.309, -1.0, 0.0, 1.441e-08, 0.309, 0.0, -0.9511, 0.0, 0.0, -1.0, 0.0, 0.0, -1.0, 0.309, 0.0, -0.9511, 0.7721, -0.5839, -0.2509, 0.8118, -0.5839, -6.818e-09, 0.5585, -0.8295, 0.0001513, 0.5311, -0.8295, -0.1726, 7.842e-06, -0.5839, 0.8118, -0.2509, -0.5839, 0.7721, 0.1839, -0.6857, 0.7043, 0.3926, -0.6857, 0.613, 0.0, -1.0, 0.0, 0.0, -1.0, 0.0, 0.8118, -0.5839, -6.818e-09, 0.7721, -0.5839, -0.2509, 0.0, -1.0, 0.0, 0.0, -1.0, 1.366e-07, -0.2509, -0.5839, 0.7721, 7.842e-06, -0.5839, 0.8118, 0.0, 1.0, 0.0, 0.0, 1.0, 0.0, 0.8204, 0.5718, -0.0001125, 0.7802, 0.5718, 0.2535, 0.0, 1.0, 0.0, 0.0, 1.0, 1.366e-07, 0.2535, 0.5718, 0.7802, 1.406e-05, 0.5718, 0.8204, 0.7802, 0.5718, 0.2535, 0.8204, 0.5718, -0.0001125, 0.6166, 0.6812, 0.3947, 0.4645, 0.6812, 0.5659, 1.406e-05, 0.5718, 0.8204, 0.2535, 0.5718, 0.7802, 0.174, 0.8263, 0.5357, -2.116e-05, 0.8262, 0.5633, -0.9511, 0.0, -0.309, -1.0, 0.0, 1.441e-08, -1.0, 0.0, 1.441e-08, -0.9511, 0.0, -0.309, 0.0, 0.0, -1.0, -0.309, 0.0, -0.9511, -0.309, 0.0, -0.9511, 0.0, 0.0, -1.0, 0.8118, -0.5839, -6.818e-09, 0.7721, -0.5839, 0.2509, 0.5312, -0.8295, 0.1725, 0.5585, -0.8295, 0.0001513, 0.2509, -0.5839, 0.7721, 7.842e-06, -0.5839, 0.8118, 0.3926, -0.6857, 0.613, 0.5628, -0.6857, 0.4617, 0.0, 1.0, 0.0, 0.0, 1.0, 0.0, 0.7802, 0.5718, 0.2535, 0.6638, 0.5718, 0.4821, 0.0, 1.0, 1.366e-07, 0.0, 1.0, 1.366e-07, 0.4822, 0.5718, 0.6637, 0.2535, 0.5718, 0.7802, 0.6638, 0.5718, 0.4821, 0.7802, 0.5718, 0.2535, 0.4645, 0.6812, 0.5659, 0.2668, 0.6812, 0.6818, 0.2535, 0.5718, 0.7802, 0.4822, 0.5718, 0.6637, 0.3311, 0.8263, 0.4557, 0.174, 0.8263, 0.5357, 0.0, -1.0, 0.0, 0.0, -1.0, 0.0, 0.7721, -0.5839, 0.2509, 0.8118, -0.5839, -6.818e-09, 0.0, -1.0, 1.366e-07, 0.0, -1.0, 0.0, 7.842e-06, -0.5839, 0.8118, 0.2509, -0.5839, 0.7721, 0.0, 1.0, 1.366e-07, 0.0, 1.0, 0.0, 0.6638, 0.5718, 0.4821, 0.4822, 0.5718, 0.6637, 0.4822, 0.5718, 0.6637, 0.6638, 0.5718, 0.4821, 0.2668, 0.6812, 0.6818, 0.3311, 0.8263, 0.4557, -0.809, 0.0, -0.5878, -0.9511, 0.0, -0.309, -0.9511, 0.0, -0.309, -0.809, 0.0, -0.5878, -0.309, 0.0, -0.9511, -0.5878, 0.0, -0.809, -0.5878, 0.0, -0.809, -0.309, 0.0, -0.9511, 0.7721, -0.5839, 0.2509, 0.6568, -0.5839, 0.4772, 0.4518, -0.8295, 0.3282, 0.5312, -0.8295, 0.1725, 0.4772, -0.5839, 0.6568, 0.2509, -0.5839, 0.7721, 0.5628, -0.6857, 0.4617, 0.6779, -0.6857, 0.2652, -0.5878, 0.0, -0.809, -0.809, 0.0, -0.5878, -0.809, 0.0, -0.5878, -0.5878, 0.0, -0.809, 0.6568, -0.5839, 0.4772, 0.4772, -0.5839, 0.6568, 0.6779, -0.6857, 0.2652, 0.4518, -0.8295, 0.3282, 0.0, -1.0, 0.0, 0.0, -1.0, 0.0, 0.6568, -0.5839, 0.4772, 0.7721, -0.5839, 0.2509, 0.0, -1.0, 1.366e-07, 0.0, -1.0, 1.366e-07, 0.2509, -0.5839, 0.7721, 0.4772, -0.5839, 0.6568, 0.0, -1.0, 0.0, 0.0, -1.0, 1.366e-07, 0.4772, -0.5839, 0.6568, 0.6568, -0.5839, 0.4772, 0.3809, 0.4198, -0.8238, 0.3864, 0.5296, -0.7552, -0.1759, -0.6606, -0.7298, -0.583, -0.4522, -0.675, 0.3864, 0.5296, -0.7552, 0.4807, 0.5755, -0.6616, 0.4792, -0.5791, -0.6596, -0.1759, -0.6606, -0.7298, 0.4807, 0.5755, -0.6616, 0.6617, 0.5755, -0.4807, 0.4348, -0.4348, -0.7886, 0.4792, -0.5791, -0.6596, 0.6617, 0.5755, -0.4807, 0.7778, 0.5755, -0.2527, 0.6572, -0.4348, -0.6157, 0.4348, -0.4348, -0.7886, 0.7778, 0.5755, -0.2527, 0.8178, 0.5755, -0.0001379, 0.8153, -0.4348, -0.3824, 0.6572, -0.4348, -0.6157, 0.8178, 0.5755, -0.0001379, 0.7778, 0.5755, 0.2527, 0.8935, -0.4349, -0.1117, 0.8153, -0.4348, -0.3824, 0.7778, 0.5755, 0.2527, 0.6616, 0.5755, 0.4807, 0.8844, -0.4348, 0.1698, 0.8935, -0.4349, -0.1117, 0.6616, 0.5755, 0.4807, 0.1733, 0.4322, 0.885, 0.4792, -0.5791, 0.6596, 0.8844, -0.4348, 0.1698, 0.1733, 0.4322, 0.885, -0.1086, 0.4323, 0.8952, 0.2519, -0.5791, 0.7754, 0.4792, -0.5791, 0.6596, -0.1086, 0.4323, 0.8952, -0.38, 0.4322, 0.8178, 2.778e-05, -0.5791, 0.8153, 0.2519, -0.5791, 0.7754, -0.38, 0.4322, 0.8178, -0.614, 0.4323, 0.6604, -0.252, -0.5791, 0.7754, 2.778e-05, -0.5791, 0.8153, -0.614, 0.4323, 0.6604, -0.788, 0.4323, 0.4384, -0.4793, -0.5791, 0.6595, -0.252, -0.5791, 0.7754, -0.788, 0.4323, 0.4384, -0.885, 0.4322, 0.1733, -0.4348, -0.4348, 0.7886, -0.4793, -0.5791, 0.6595, -0.885, 0.4322, 0.1733, -0.7778, 0.5755, 0.2527, -0.6572, -0.4348, 0.6157, -0.4348, -0.4348, 0.7886, -0.7778, 0.5755, 0.2527, -0.8178, 0.5755, -2.895e-05, -0.8153, -0.4348, 0.3824, -0.6572, -0.4348, 0.6157, -0.8178, 0.5755, -2.895e-05, -0.7778, 0.5755, -0.2528, -0.8936, -0.4348, 0.1118, -0.8153, -0.4348, 0.3824, -0.7778, 0.5755, -0.2528, -0.6616, 0.5755, -0.4807, -0.8844, -0.4348, -0.1698, -0.8936, -0.4348, 0.1118, -0.6616, 0.5755, -0.4807, -0.1733, 0.4322, -0.885, -0.4792, -0.5791, -0.6596, -0.8844, -0.4348, -0.1698, -0.1733, 0.4322, -0.885, 0.4363, 0.5333, -0.7247, 0.1759, -0.6606, -0.7298, -0.4792, -0.5791, -0.6596, 0.4363, 0.5333, -0.7247, 0.5745, 0.4542, -0.6809, -0.384, -0.422, -0.8212, 0.1759, -0.6606, -0.7298, 0.387, 0.4389, -0.811, 0.3809, 0.4198, -0.8238, -0.583, -0.4522, -0.675, -8.455e-05, -0.5879, -0.8089, 0.387, 0.4389, -0.811, -8.455e-05, -0.5879, -0.8089, -0.384, -0.422, -0.8212, 0.5745, 0.4542, -0.6809])] * 3)])

# ---- objects
ob_magnifying_glass_model = bpy.data.objects.new('Magnifying Glass Model', me_magnifying_glass_model)

# ---- transforms, parenting, visibility, modifiers, constraints
ob_magnifying_glass_model.location = (0.0, 0.0, 0.0)
ob_magnifying_glass_model.rotation_euler = (1.571, -0.0, 0.0)
ob_magnifying_glass_model.lineart.crease_threshold = 0.0

# ---- collection membership
col_collection.objects.link(ob_magnifying_glass_model)

# ---- scene / render settings (as saved in the file)
scene.frame_start = 1; scene.frame_end = 250; scene.frame_set(1)
scene.render.engine = 'BLENDER_EEVEE_NEXT'
scene.cycles.use_denoising = False
scene.cycles.samples = 128
scene.cycles.sampling_pattern = 'TABULATED_SOBOL'
scene.cycles.use_adaptive_sampling = False
scene.cycles.use_light_tree = False
scene.view_settings.view_transform = 'Filmic'
bpy.context.view_layer.update()

# ---- added for rendering (the .blend has no active camera and no usable light): camera, sun
cam_auto = bpy.data.cameras.new('AutoCamera')
cam_auto.lens = 50.0
cam_auto.sensor_width = 36.0
cam_auto.clip_end = 1000.0
ob_auto_camera = bpy.data.objects.new('AutoCamera', cam_auto)
scene.collection.objects.link(ob_auto_camera)
ob_auto_camera.location = (4.00647, -4.80776, 3.20517)
ob_auto_camera.rotation_euler = (1.09748, -7.21219e-08, 0.694738)
scene.camera = ob_auto_camera
light_auto_sun = bpy.data.lights.new('AutoSun', 'SUN')
light_auto_sun.energy = 3.0
light_auto_sun.angle = 0.0523599
ob_auto_sun = bpy.data.objects.new('AutoSun', light_auto_sun)
scene.collection.objects.link(ob_auto_sun)
ob_auto_sun.rotation_euler = (0.872665, 0.174533, 0.523599)
bpy.context.view_layer.update()
